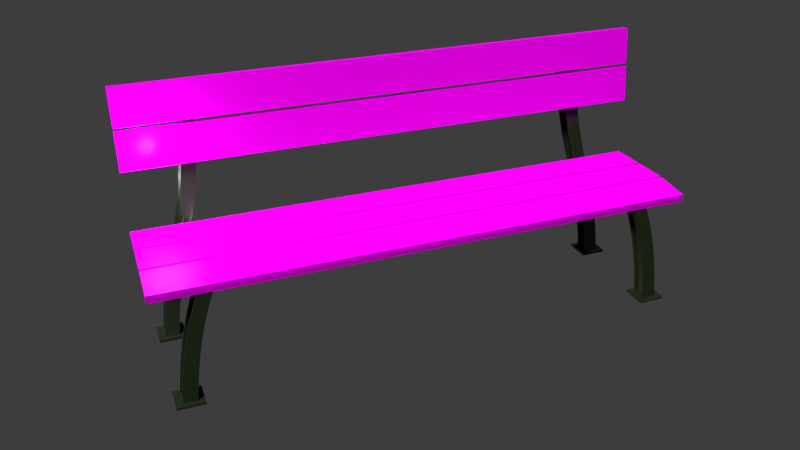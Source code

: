 # Source: Banc.blend  (saved by Blender 2.71.0; exported with 4.5.12 LTS)
import bpy
from mathutils import Matrix  # noqa: F401  (used for matrix-valued properties, if any)

bpy.ops.wm.read_factory_settings(use_empty=True)
scene = bpy.context.scene
scene.name = 'Scene'

# ---- collections
col_collection_1 = bpy.data.collections.new('Collection 1'); scene.collection.children.link(col_collection_1)

# ---- images (referenced by path relative to the original .blend; pixels are not part of the script)
import os
ASSET_DIR = os.environ.get("B2B_ASSET_DIR", "")  # directory of the original .blend (textures are referenced by path, not embedded)
HERE = os.path.dirname(os.path.abspath(__file__))  # packed textures are extracted next to this script under _unpacked/

def load_image(name, relpath, width, height, colorspace="sRGB"):
    """Load a texture the original file referenced (path relative to the .blend, or extracted next to this script)."""
    p = next((c for c in (os.path.join(HERE, relpath), os.path.join(ASSET_DIR, relpath)) if relpath and os.path.exists(c)), "")
    if p:
        img = bpy.data.images.load(p, check_existing=True)
        img.name = name
    else:  # same state as the original file: an image datablock whose file is absent (Cycles renders it pink)
        img = bpy.data.images.new(name, width, height)
        img.source = "FILE"
        img.filepath = "//" + (relpath or name)
    img.colorspace_settings.name = colorspace
    return img
img_bois_spec_png = load_image('Bois_SPEC.png', 'Bois_SPEC.png', 1024, 1024, 'sRGB')
img_bois_nrm_png_001 = load_image('Bois_NRM.png.001', 'Bois_NRM.png', 1024, 1024, 'sRGB')
img_bois_color_png_001 = load_image('Bois_COLOR.png.001', 'Bois_COLOR.png', 1024, 1024, 'sRGB')
img_metalpeint_nrm_jpg_001 = load_image('metalpeint_NRM.jpg.001', 'metalpeint_NRM.jpg', 1024, 1024, 'sRGB')

# ---- materials (node trees are filled in below, after node groups)
mat_lattebois = bpy.data.materials.new('LatteBois')
mat_lattebois.alpha_threshold = 0.0
mat_lattebois.roughness = 0.5
mat_lattebois.line_color = (0.0, 0.0, 0.0, 1.0)
mat_metalvert = bpy.data.materials.new('MetalVert')
mat_metalvert.alpha_threshold = 0.0
mat_metalvert.roughness = 0.5
mat_metalvert.line_color = (0.0, 0.0, 0.0, 1.0)

# ---- node groups
ng_sh_advanceddiffuse = bpy.data.node_groups.new('SH_AdvancedDiffuse', 'ShaderNodeTree')
_s = ng_sh_advanceddiffuse.interface.new_socket(name='Diffuse', in_out='OUTPUT', socket_type='NodeSocketShader')
_s = ng_sh_advanceddiffuse.interface.new_socket(name='Color', in_out='INPUT', socket_type='NodeSocketColor')
_s.default_value = (1.0, 1.0, 1.0, 1.0)
_s = ng_sh_advanceddiffuse.interface.new_socket(name='Roughness', in_out='INPUT', socket_type='NodeSocketFloat')
_s.subtype = 'FACTOR'
_s.min_value = 0.0
_s.max_value = 1.0
_s = ng_sh_advanceddiffuse.interface.new_socket(name='GlossyColor', in_out='INPUT', socket_type='NodeSocketColor')
_s.default_value = (0.8, 0.8, 0.8, 1.0)
_s = ng_sh_advanceddiffuse.interface.new_socket(name='Glossyness', in_out='INPUT', socket_type='NodeSocketFloat')
_s.default_value = 0.5
_s.min_value = 0.0
_s.max_value = 1.0
_s = ng_sh_advanceddiffuse.interface.new_socket(name='GlossyRoughness', in_out='INPUT', socket_type='NodeSocketFloat')
_s.subtype = 'FACTOR'
_s.default_value = 0.2
_s.min_value = 0.0
_s.max_value = 1.0
_s = ng_sh_advanceddiffuse.interface.new_socket(name='FresnelBlend', in_out='INPUT', socket_type='NodeSocketFloat')
_s.default_value = 0.33
_s.min_value = 0.0
_s.max_value = 1.0
_s = ng_sh_advanceddiffuse.interface.new_socket(name='Normal', in_out='INPUT', socket_type='NodeSocketVector')
_s.min_value = -1.0
_s.max_value = 1.0
_s.hide_value = True
_N = ng_sh_advanceddiffuse.nodes; _L = ng_sh_advanceddiffuse.links
n0 = _N.new('NodeGroupOutput'); n0.name = 'Group Output'; n0.location = (479, 0)
n1 = _N.new('ShaderNodeMixShader'); n1.name = 'Mix Shader'; n1.location = (167, 12)
n2 = _N.new('ShaderNodeMath'); n2.name = 'Math'; n2.location = (-20, 185)
n2.operation = 'MULTIPLY'
n3 = _N.new('ShaderNodeLayerWeight'); n3.name = 'Layer Weight'; n3.location = (-256, 161)
n4 = _N.new('ShaderNodeBsdfDiffuse'); n4.name = 'Diffuse BSDF'; n4.location = (-251, 0)
n5 = _N.new('NodeGroupInput'); n5.name = 'Group Input'; n5.location = (-613, -2)
n6 = _N.new('ShaderNodeBsdfAnisotropic'); n6.name = 'Glossy BSDF'; n6.location = (-251, -118)
n6.distribution = 'GGX'
n7 = _N.new('ShaderNodeMath'); n7.name = 'Math.001'; n7.location = (0, 0)
n7.operation = 'POWER'
_L.new(n6.outputs[0], n1.inputs[2])
_L.new(n2.outputs[0], n1.inputs[0])
_L.new(n4.outputs[0], n1.inputs[1])
_L.new(n5.outputs[0], n4.inputs[0])
_L.new(n5.outputs[1], n4.inputs[1])
_L.new(n5.outputs[2], n6.inputs[0])
_L.new(n1.outputs[0], n0.inputs[0])
_L.new(n3.outputs[0], n2.inputs[0])
_L.new(n5.outputs[5], n3.inputs[0])
_L.new(n5.outputs[3], n2.inputs[1])
_L.new(n5.outputs[6], n6.inputs[4])
_L.new(n5.outputs[4], n7.inputs[0])
_L.new(n7.outputs[0], n6.inputs[1])
n0.is_active_output = True

# ---- material node trees
mat_lattebois.use_nodes = True; mat_lattebois.node_tree.nodes.clear()
_N = mat_lattebois.node_tree.nodes; _L = mat_lattebois.node_tree.links
n0 = _N.new('ShaderNodeOutputMaterial'); n0.name = 'Material Output'; n0.location = (321, 290)
n1 = _N.new('ShaderNodeTexImage'); n1.name = 'Image Texture.002'; n1.location = (-118, 415)
n1.width = 140
n1.image = img_bois_spec_png
n2 = _N.new('ShaderNodeTexImage'); n2.name = 'Image Texture.001'; n2.location = (-331, 217)
n2.width = 140
n2.image = img_bois_nrm_png_001
n3 = _N.new('ShaderNodeMapping'); n3.name = 'Mapping.003'; n3.location = (-672, 586)
n3.vector_type = 'VECTOR'
n3.inputs[2].default_value = (0.0, -0.0, 1.571)
n3.inputs[3].default_value = (2.0, 2.0, 1.0)
n4 = _N.new('ShaderNodeUVMap'); n4.name = 'UV Map'; n4.location = (-967, 411)
n4.uv_map = 'UVMap'
n5 = _N.new('ShaderNodeNormalMap'); n5.name = 'Normal Map.002'; n5.location = (-51, 144)
n5.uv_map = 'UVMap'
n5.inputs[0].default_value = 0.1
n6 = _N.new('ShaderNodeTexImage'); n6.name = 'Image Texture'; n6.location = (-210, 766)
n6.width = 140
n6.image = img_bois_color_png_001
n7 = _N.new('ShaderNodeRGBCurve'); n7.name = 'RGB Curves'; n7.location = (-10, 837)
_c = n7.mapping.curves[0]
while len(_c.points) > 2: _c.points.remove(_c.points[-1])
_c.points[0].location = (0.0, 0.0); _c.points[0].handle_type = 'AUTO'
_c.points[1].location = (0.86818, 0.4125); _c.points[1].handle_type = 'AUTO'
_p = _c.points.new(1.0, 1.0); _p.handle_type = 'AUTO'
_c = n7.mapping.curves[2]
while len(_c.points) > 2: _c.points.remove(_c.points[-1])
_c.points[0].location = (0.0, 0.0); _c.points[0].handle_type = 'AUTO'
_c.points[1].location = (0.26818, 0.55625); _c.points[1].handle_type = 'AUTO'
_p = _c.points.new(0.56818, 0.775); _p.handle_type = 'AUTO'
_p = _c.points.new(0.63636, 0.9375); _p.handle_type = 'AUTO'
_p = _c.points.new(1.0, 1.0); _p.handle_type = 'AUTO'
_c = n7.mapping.curves[3]
while len(_c.points) > 2: _c.points.remove(_c.points[-1])
_c.points[0].location = (0.0, 0.0); _c.points[0].handle_type = 'AUTO'
_c.points[1].location = (0.74545, 0.2125); _c.points[1].handle_type = 'AUTO'
_p = _c.points.new(1.0, 1.0); _p.handle_type = 'AUTO'
n7.mapping.update()
n8 = _N.new('ShaderNodeMath'); n8.name = 'Math'; n8.location = (75, 470)
n8.operation = 'MULTIPLY'
n8.inputs[1].default_value = 0.3
n9 = _N.new('ShaderNodeGroup'); n9.name = 'Group'; n9.location = (281, 724)
n9.node_tree = ng_sh_advanceddiffuse
n9.inputs[1].default_value = 0.0
n9.inputs[2].default_value = (0.8, 0.8, 0.8, 1.0)
n9.inputs[4].default_value = 0.1
n9.inputs[5].default_value = 0.33
n9.inputs[6].default_value = (0.0, 0.0, 0.0)
n10 = _N.new('ShaderNodeDisplacement'); n10.name = 'Displacement'; n10.location = (0, 0)
n10.inputs[1].default_value = 0.0
n10.inputs[2].default_value = 0.1
_L.new(n4.outputs[0], n3.inputs[0])
_L.new(n3.outputs[0], n6.inputs[0])
_L.new(n3.outputs[0], n2.inputs[0])
_L.new(n3.outputs[0], n1.inputs[0])
_L.new(n2.outputs[0], n5.inputs[1])
_L.new(n9.outputs[0], n0.inputs[0])
_L.new(n6.outputs[0], n7.inputs[1])
_L.new(n7.outputs[0], n9.inputs[0])
_L.new(n1.outputs[0], n8.inputs[0])
_L.new(n8.outputs[0], n9.inputs[3])
_L.new(n5.outputs[0], n10.inputs[0])
_L.new(n10.outputs[0], n0.inputs[2])
n0.is_active_output = True
mat_metalvert.use_nodes = True; mat_metalvert.node_tree.nodes.clear()
_N = mat_metalvert.node_tree.nodes; _L = mat_metalvert.node_tree.links
n0 = _N.new('ShaderNodeEmission'); n0.name = 'Emission'; n0.location = (32, 71)
n0.inputs[0].default_value = (0.8, 0.8, 0.8, 1.0)
n1 = _N.new('ShaderNodeOutputMaterial'); n1.name = 'Material Output'; n1.location = (300, 300)
n2 = _N.new('ShaderNodeBsdfDiffuse'); n2.name = 'Diffuse BSDF'; n2.location = (-287, 53)
n3 = _N.new('ShaderNodeMapping'); n3.name = 'Mapping.001'; n3.location = (-888, 251)
n3.vector_type = 'VECTOR'
n3.inputs[2].default_value = (0.0, -0.0, 0.01745)
n3.inputs[3].default_value = (7.0, 7.0, 1.0)
n4 = _N.new('ShaderNodeTexImage'); n4.name = 'Image Texture'; n4.location = (-517, 258)
n4.width = 140
n4.image = img_metalpeint_nrm_jpg_001
n5 = _N.new('ShaderNodeNormalMap'); n5.name = 'Normal Map'; n5.location = (-282, 262)
n5.uv_map = 'UVMap'
n6 = _N.new('ShaderNodeUVMap'); n6.name = 'UV Map'; n6.location = (-1103, 162)
n6.uv_map = 'UVMap'
n7 = _N.new('ShaderNodeGroup'); n7.name = 'Group'; n7.location = (106, 413)
n7.node_tree = ng_sh_advanceddiffuse
n7.inputs[0].default_value = (0.0136, 0.02365, 0.008534, 1.0)
n7.inputs[1].default_value = 1.0
n7.inputs[2].default_value = (0.8, 0.8, 0.8, 1.0)
n7.inputs[3].default_value = 2.0
n7.inputs[4].default_value = 0.02
n7.inputs[5].default_value = 0.33
_L.new(n4.outputs[0], n5.inputs[1])
_L.new(n5.outputs[0], n7.inputs[6])
_L.new(n3.outputs[0], n4.inputs[0])
_L.new(n4.outputs[0], n2.inputs[0])
_L.new(n6.outputs[0], n3.inputs[0])
_L.new(n7.outputs[0], n1.inputs[0])
n1.is_active_output = True

# ---- world
world_world = bpy.data.worlds.new('World'); scene.world = world_world
world_world.color = (0.04696, 0.04696, 0.04696)
world_world.use_sun_shadow = False
world_world.sun_shadow_jitter_overblur = 0.0
world_world.cycles.sampling_method = 'MANUAL'
world_world.cycles.sample_map_resolution = 256

# ---- cameras
cam_camera = bpy.data.cameras.new('Camera')
cam_camera.clip_end = 100.0
cam_camera.lens = 35.0
cam_camera.sensor_width = 32.0
cam_camera.sensor_height = 18.0
cam_camera.ortho_scale = 7.314
cam_camera.dof.focus_distance = 0.0

# ---- lights
light_point = bpy.data.lights.new('Point', 'POINT')
light_point.transmission_factor = 0.0
light_point.shadow_buffer_clip_start = 0.5
light_point.shadow_soft_size = 0.1
light_point.shadow_maximum_resolution = 0.006
light_point.use_absolute_resolution = True
light_point.cycles.use_multiple_importance_sampling = False
light_sun = bpy.data.lights.new('Sun', 'SUN')
light_sun.color = (0.8, 0.8, 0.8)
light_sun.transmission_factor = 0.0
light_sun.angle = 0.1993
light_sun.energy = 4.3
light_sun.shadow_buffer_clip_start = 0.5
light_sun.shadow_soft_size = 0.1
light_sun.shadow_cascade_max_distance = 1000.0
light_sun.cycles.use_multiple_importance_sampling = False

# ---- meshes
me_cube_002 = bpy.data.meshes.new('Cube.002')
me_cube_002.from_pydata([(-1.0, -0.4772, -0.1462), (-1.0, -0.4886, -0.2851), (-1.0, -0.4473, -0.1487), (-1.0, -0.4587, -0.2876), (-0.9612, -0.4886, -0.2851), (-0.9612, -0.4473, -0.1487), (-0.9612, -0.4587, -0.2876), (-0.9612, -0.4772, -0.1462), (1.0, -0.4772, -0.1462), (1.0, -0.4886, -0.2851), (1.0, -0.4473, -0.1487), (1.0, -0.4587, -0.2876), (0.0, -0.4587, -0.2876), (0.0, -0.4886, -0.2851), (0.0, -0.4473, -0.1487), (0.0, -0.4772, -0.1462), (0.9612, -0.4886, -0.2851), (0.9612, -0.4473, -0.1487), (0.9612, -0.4587, -0.2876), (0.9612, -0.4772, -0.1462), (-1.0, -0.4903, -0.2911), (-1.0, -0.5192, -0.4274), (-1.0, -0.461, -0.2973), (-1.0, -0.4899, -0.4336), (-0.9612, -0.5192, -0.4274), (-0.9612, -0.461, -0.2973), (-0.9612, -0.4899, -0.4336), (-0.9612, -0.4903, -0.2911), (1.0, -0.4903, -0.2911), (1.0, -0.5192, -0.4274), (1.0, -0.461, -0.2973), (1.0, -0.4899, -0.4336), (0.0, -0.4899, -0.4336), (0.0, -0.5192, -0.4274), (0.0, -0.461, -0.2973), (0.0, -0.4903, -0.2911), (0.9612, -0.5192, -0.4274), (0.9612, -0.461, -0.2973), (0.9612, -0.4899, -0.4336), (0.9612, -0.4903, -0.2911), (-1.0, -0.06, -0.015), (-1.0, 0.07933, -0.015), (-1.0, -0.06, 0.015), (-1.0, 0.07933, 0.015), (-0.9612, 0.07933, -0.015), (-0.9612, -0.06, 0.015), (-0.9612, 0.07933, 0.015), (-0.9612, -0.06, -0.015), (1.0, -0.06, -0.015), (1.0, 0.07933, -0.015), (1.0, -0.06, 0.015), (1.0, 0.07933, 0.015), (0.0, 0.07933, 0.015), (0.0, 0.07933, -0.015), (0.0, -0.06, 0.015), (0.0, -0.06, -0.015), (0.9612, 0.07933, -0.015), (0.9612, -0.06, 0.015), (0.9612, 0.07933, 0.015), (0.9612, -0.06, -0.015), (-1.0, -0.2115, -0.02017), (-1.0, -0.07216, -0.01727), (-1.0, -0.2121, 0.00982), (-1.0, -0.07278, 0.01272), (-0.9612, -0.07216, -0.01727), (-0.9612, -0.2121, 0.00982), (-0.9612, -0.07278, 0.01272), (-0.9612, -0.2115, -0.02017), (1.0, -0.2115, -0.02017), (1.0, -0.07216, -0.01727), (1.0, -0.2121, 0.00982), (1.0, -0.07278, 0.01272), (0.0, -0.07278, 0.01272), (0.0, -0.07216, -0.01727), (0.0, -0.2121, 0.00982), (0.0, -0.2115, -0.02017), (0.9612, -0.07216, -0.01727), (0.9612, -0.2121, 0.00982), (0.9612, -0.07278, 0.01272), (0.9612, -0.2115, -0.02017), (-1.0, -0.4649, 0.003011), (-1.0, -0.4763, -0.1358), (-1.0, -0.435, 0.0005489), (-1.0, -0.4464, -0.1383), (-0.9612, -0.4763, -0.1358), (-0.9612, -0.435, 0.0005489), (-0.9612, -0.4464, -0.1383), (-0.9612, -0.4649, 0.003011), (1.0, -0.4649, 0.003011), (1.0, -0.4763, -0.1358), (1.0, -0.435, 0.0005489), (1.0, -0.4464, -0.1383), (0.0, -0.4464, -0.1383), (0.0, -0.4763, -0.1358), (0.0, -0.435, 0.0005489), (0.0, -0.4649, 0.003011), (0.9612, -0.4763, -0.1358), (0.9612, -0.435, 0.0005489), (0.9612, -0.4464, -0.1383), (0.9612, -0.4649, 0.003011)], [], [(2, 3, 1, 0), (5, 2, 0, 7), (5, 6, 3, 2), (6, 12, 13, 4), (7, 4, 13, 15), (14, 5, 7, 15), (14, 12, 6, 5), (3, 6, 4, 1), (0, 1, 4, 7), (10, 8, 9, 11), (17, 19, 8, 10), (17, 10, 11, 18), (18, 16, 13, 12), (19, 15, 13, 16), (14, 15, 19, 17), (14, 17, 18, 12), (11, 9, 16, 18), (8, 19, 16, 9), (22, 23, 21, 20), (25, 22, 20, 27), (25, 26, 23, 22), (26, 32, 33, 24), (27, 24, 33, 35), (34, 25, 27, 35), (34, 32, 26, 25), (23, 26, 24, 21), (20, 21, 24, 27), (30, 28, 29, 31), (37, 39, 28, 30), (37, 30, 31, 38), (38, 36, 33, 32), (39, 35, 33, 36), (34, 35, 39, 37), (34, 37, 38, 32), (31, 29, 36, 38), (28, 39, 36, 29), (42, 43, 41, 40), (45, 42, 40, 47), (45, 46, 43, 42), (46, 52, 53, 44), (47, 44, 53, 55), (54, 45, 47, 55), (54, 52, 46, 45), (43, 46, 44, 41), (40, 41, 44, 47), (50, 48, 49, 51), (57, 59, 48, 50), (57, 50, 51, 58), (58, 56, 53, 52), (59, 55, 53, 56), (54, 55, 59, 57), (54, 57, 58, 52), (51, 49, 56, 58), (48, 59, 56, 49), (62, 63, 61, 60), (65, 62, 60, 67), (65, 66, 63, 62), (66, 72, 73, 64), (67, 64, 73, 75), (74, 65, 67, 75), (74, 72, 66, 65), (63, 66, 64, 61), (60, 61, 64, 67), (70, 68, 69, 71), (77, 79, 68, 70), (77, 70, 71, 78), (78, 76, 73, 72), (79, 75, 73, 76), (74, 75, 79, 77), (74, 77, 78, 72), (71, 69, 76, 78), (68, 79, 76, 69), (82, 83, 81, 80), (85, 82, 80, 87), (85, 86, 83, 82), (86, 92, 93, 84), (87, 84, 93, 95), (94, 85, 87, 95), (94, 92, 86, 85), (83, 86, 84, 81), (80, 81, 84, 87), (90, 88, 89, 91), (97, 99, 88, 90), (97, 90, 91, 98), (98, 96, 93, 92), (99, 95, 93, 96), (94, 95, 99, 97), (94, 97, 98, 92), (91, 89, 96, 98), (88, 99, 96, 89)])
_uv = me_cube_002.uv_layers.new(name='UVMap')
_uv.uv.foreach_set('vector', [1.0, 0.209, 1.0, 0.2787, 0.9825, 0.2787, 0.9825, 0.209, 0.8783, 0.9806, 0.8783, 1.0, 0.8608, 1.0, 0.8608, 0.9806, 0.3244, 0.01942, 0.2433, 0.01942, 0.2433, 0.0, 0.3244, 0.0, 0.8434, 0.9806, 0.8434, 0.5, 0.8608, 0.5, 0.8608, 0.9806, 0.08111, 0.9806, 1.908e-07, 0.9806, 1.041e-07, 0.5, 0.08111, 0.5, 0.8783, 0.5, 0.8783, 0.9806, 0.8608, 0.9806, 0.8608, 0.5, 0.3244, 0.5, 0.2433, 0.5, 0.2433, 0.01942, 0.3244, 0.01942, 0.8434, 1.0, 0.8434, 0.9806, 0.8608, 0.9806, 0.8608, 1.0, 0.08111, 1.0, 2.082e-07, 1.0, 1.908e-07, 0.9806, 0.08111, 0.9806, 0.9825, 0.2787, 1.0, 0.2787, 1.0, 0.3483, 0.9825, 0.3483, 0.8783, 0.01942, 0.8608, 0.01942, 0.8608, 0.0, 0.8783, 0.0, 0.3244, 0.9806, 0.3244, 1.0, 0.2433, 1.0, 0.2433, 0.9806, 0.8434, 0.01942, 0.8608, 0.01942, 0.8608, 0.5, 0.8434, 0.5, 0.08111, 0.01942, 0.08111, 0.5, 1.041e-07, 0.5, 1.735e-08, 0.01942, 0.8783, 0.5, 0.8608, 0.5, 0.8608, 0.01942, 0.8783, 0.01942, 0.3244, 0.5, 0.3244, 0.9806, 0.2433, 0.9806, 0.2433, 0.5, 0.8434, 0.0, 0.8608, 0.0, 0.8608, 0.01942, 0.8434, 0.01942, 0.08111, 0.0, 0.08111, 0.01942, 1.735e-08, 0.01942, 0.0, 0.0, 1.0, 0.06966, 1.0, 0.1393, 0.9825, 0.1393, 0.9825, 0.06966, 0.9652, 0.9806, 0.9652, 1.0, 0.9479, 1.0, 0.9479, 0.9806, 0.6478, 0.9806, 0.7281, 0.9806, 0.7281, 1.0, 0.6478, 1.0, 0.9652, 0.9806, 0.9652, 0.5, 0.9825, 0.5, 0.9825, 0.9806, 0.8085, 0.9806, 0.7281, 0.9806, 0.7281, 0.5, 0.8085, 0.5, 0.9652, 0.5, 0.9652, 0.9806, 0.9479, 0.9806, 0.9479, 0.5, 0.6478, 0.5, 0.7281, 0.5, 0.7281, 0.9806, 0.6478, 0.9806, 0.9652, 1.0, 0.9652, 0.9806, 0.9825, 0.9806, 0.9825, 1.0, 0.8085, 1.0, 0.7281, 1.0, 0.7281, 0.9806, 0.8085, 0.9806, 1.0, 0.06966, 0.9825, 0.06966, 0.9825, 0.0, 1.0, 0.0, 0.9652, 0.01942, 0.9479, 0.01942, 0.9479, 0.0, 0.9652, 0.0, 0.6478, 0.01942, 0.6478, 5.96e-08, 0.7281, 0.0, 0.7281, 0.01942, 0.9652, 0.01942, 0.9825, 0.01942, 0.9825, 0.5, 0.9652, 0.5, 0.8085, 0.01942, 0.8085, 0.5, 0.7281, 0.5, 0.7281, 0.01942, 0.9652, 0.5, 0.9479, 0.5, 0.9479, 0.01942, 0.9652, 0.01942, 0.6478, 0.5, 0.6478, 0.01942, 0.7281, 0.01942, 0.7281, 0.5, 0.9652, 0.0, 0.9825, 0.0, 0.9825, 0.01942, 0.9652, 0.01942, 0.8085, 0.0, 0.8085, 0.01942, 0.7281, 0.01942, 0.7281, 0.0, 0.9825, 0.4876, 0.9825, 0.418, 1.0, 0.418, 1.0, 0.4876, 0.8957, 0.9806, 0.8957, 1.0, 0.8783, 1.0, 0.8783, 0.9806, 0.3244, 0.9806, 0.4053, 0.9806, 0.4053, 1.0, 0.3244, 1.0, 0.8957, 0.9806, 0.8957, 0.5, 0.9132, 0.5, 0.9132, 0.9806, 0.4862, 0.9806, 0.4053, 0.9806, 0.4053, 0.5, 0.4862, 0.5, 0.8957, 0.5, 0.8957, 0.9806, 0.8783, 0.9806, 0.8783, 0.5, 0.3244, 0.5, 0.4053, 0.5, 0.4053, 0.9806, 0.3244, 0.9806, 0.8957, 1.0, 0.8957, 0.9806, 0.9132, 0.9806, 0.9132, 1.0, 0.4862, 1.0, 0.4053, 1.0, 0.4053, 0.9806, 0.4862, 0.9806, 0.9825, 0.4876, 1.0, 0.4876, 1.0, 0.5573, 0.9825, 0.5573, 0.8957, 0.01942, 0.8783, 0.01942, 0.8783, 0.0, 0.8957, 0.0, 0.3244, 0.01942, 0.3244, 0.0, 0.4053, 0.0, 0.4053, 0.01942, 0.8957, 0.01942, 0.9132, 0.01942, 0.9132, 0.5, 0.8957, 0.5, 0.4862, 0.01942, 0.4862, 0.5, 0.4053, 0.5, 0.4053, 0.01942, 0.8957, 0.5, 0.8783, 0.5, 0.8783, 0.01942, 0.8957, 0.01942, 0.3244, 0.5, 0.3244, 0.01942, 0.4053, 0.01942, 0.4053, 0.5, 0.8957, 0.0, 0.9132, 0.0, 0.9132, 0.01942, 0.8957, 0.01942, 0.4862, 0.0, 0.4862, 0.01942, 0.4053, 0.01942, 0.4053, 0.0, 1.0, 0.627, 1.0, 0.6966, 0.9825, 0.6966, 0.9825, 0.627, 0.9305, 0.9806, 0.9305, 1.0, 0.9132, 1.0, 0.9132, 0.9806, 0.567, 0.9806, 0.6478, 0.9806, 0.6478, 1.0, 0.567, 1.0, 0.9305, 0.9806, 0.9305, 0.5, 0.9479, 0.5, 0.9479, 0.9806, 0.567, 0.9806, 0.4862, 0.9806, 0.4862, 0.5, 0.567, 0.5, 0.9305, 0.5, 0.9305, 0.9806, 0.9132, 0.9806, 0.9132, 0.5, 0.567, 0.5, 0.6478, 0.5, 0.6478, 0.9806, 0.567, 0.9806, 0.9305, 1.0, 0.9305, 0.9806, 0.9479, 0.9806, 0.9479, 1.0, 0.567, 1.0, 0.4862, 1.0, 0.4862, 0.9806, 0.567, 0.9806, 0.9825, 0.5573, 1.0, 0.5573, 1.0, 0.627, 0.9825, 0.627, 0.9305, 0.01942, 0.9132, 0.01942, 0.9132, 0.0, 0.9305, 0.0, 0.567, 0.01942, 0.567, 0.0, 0.6478, 0.0, 0.6478, 0.01942, 0.9305, 0.01942, 0.9479, 0.01942, 0.9479, 0.5, 0.9305, 0.5, 0.567, 0.01942, 0.567, 0.5, 0.4862, 0.5, 0.4862, 0.01942, 0.9305, 0.5, 0.9132, 0.5, 0.9132, 0.01942, 0.9305, 0.01942, 0.567, 0.5, 0.567, 0.01942, 0.6478, 0.01942, 0.6478, 0.5, 0.9305, 0.0, 0.9479, 0.0, 0.9479, 0.01942, 0.9305, 0.01942, 0.567, 0.0, 0.567, 0.01942, 0.4862, 0.01942, 0.4862, 0.0, 0.9825, 0.209, 0.9825, 0.1393, 1.0, 0.1393, 1.0, 0.209, 0.8434, 0.9806, 0.8434, 1.0, 0.8259, 1.0, 0.8259, 0.9806, 0.1622, 0.9806, 0.2433, 0.9806, 0.2433, 1.0, 0.1622, 1.0, 0.8085, 0.9806, 0.8085, 0.5, 0.8259, 0.5, 0.8259, 0.9806, 0.1622, 0.9806, 0.08111, 0.9806, 0.08111, 0.5, 0.1622, 0.5, 0.8434, 0.5, 0.8434, 0.9806, 0.8259, 0.9806, 0.8259, 0.5, 0.1622, 0.5, 0.2433, 0.5, 0.2433, 0.9806, 0.1622, 0.9806, 0.8085, 1.0, 0.8085, 0.9806, 0.8259, 0.9806, 0.8259, 1.0, 0.1622, 1.0, 0.08111, 1.0, 0.08111, 0.9806, 0.1622, 0.9806, 1.0, 0.418, 0.9825, 0.418, 0.9825, 0.3483, 1.0, 0.3483, 0.8434, 0.01942, 0.8259, 0.01942, 0.8259, 0.0, 0.8434, 0.0, 0.1622, 0.01942, 0.1622, 0.0, 0.2433, 0.0, 0.2433, 0.01942, 0.8085, 0.01942, 0.8259, 0.01942, 0.8259, 0.5, 0.8085, 0.5, 0.1622, 0.01942, 0.1622, 0.5, 0.08111, 0.5, 0.08111, 0.01942, 0.8434, 0.5, 0.8259, 0.5, 0.8259, 0.01942, 0.8434, 0.01942, 0.1622, 0.5, 0.1622, 0.01942, 0.2433, 0.01942, 0.2433, 0.5, 0.8085, 0.0, 0.8259, 0.0, 0.8259, 0.01942, 0.8085, 0.01942, 0.1622, 0.0, 0.1622, 0.01942, 0.08111, 0.01942, 0.08111, 0.0])
me_cube_002.materials.append(mat_lattebois)
me_cube_002.use_remesh_preserve_volume = False
me_cube_002.use_remesh_preserve_attributes = False
me_cube_002.use_mirror_vertex_groups = False
me_cube_002.update()
me_cube_001 = bpy.data.meshes.new('Cube.001')
me_cube_001.from_pydata([(0.8593, -0.05, -0.005), (0.8593, 0.05, -0.005), (0.9593, 0.05, -0.005), (0.9593, -0.05, -0.005), (0.8593, -0.05, 0.005), (0.8593, 0.05, 0.005), (0.9593, 0.05, 0.005), (0.9593, -0.05, 0.005), (0.8593, 0.03178, 0.005), (0.8593, 0.03178, -0.005), (0.9593, 0.03178, 0.005), (0.9593, 0.03178, -0.005), (0.8593, 0.02595, -0.005), (0.9593, 0.02595, 0.005), (0.8593, 0.02595, 0.005), (0.9593, 0.02595, -0.005), (0.8593, -0.02648, -0.005), (0.9593, -0.02648, 0.005), (0.8593, -0.02648, 0.005), (0.9593, -0.02648, -0.005), (0.8593, -0.03262, -0.005), (0.9593, -0.03262, 0.005), (0.8593, -0.03262, 0.005), (0.9593, -0.03262, -0.005), (0.9339, 0.05, 0.005), (0.9339, 0.05, -0.005), (0.9339, -0.05, 0.005), (0.9339, -0.05, -0.005), (0.9339, 0.03178, -0.005), (0.9339, 0.03178, 0.005), (0.9339, 0.02595, -0.005), (0.9339, 0.02595, 0.005), (0.9339, -0.02648, -0.005), (0.9339, -0.02648, 0.005), (0.9339, -0.03262, -0.005), (0.9339, -0.03262, 0.005), (0.8813, 0.05, -0.005), (0.8813, -0.05, 0.005), (0.8813, 0.03178, 0.005), (0.8813, 0.02595, 0.005), (0.8813, -0.02648, 0.005), (0.8813, -0.03262, 0.005), (0.8813, 0.05, 0.005), (0.8813, -0.05, -0.005), (0.8813, 0.03178, -0.005), (0.8813, 0.02595, -0.005), (0.8813, -0.02648, -0.005), (0.8813, -0.03262, -0.005), (0.9138, 0.05, -0.005), (0.9138, -0.05, 0.005), (0.9138, 0.03178, 0.005), (0.9138, 0.02595, 0.005), (0.9138, -0.02648, 0.005), (0.9138, -0.03262, 0.005), (0.9138, 0.05, 0.005), (0.9138, -0.05, -0.005), (0.9138, 0.03178, -0.005), (0.9138, 0.02595, -0.005), (0.9138, -0.02648, -0.005), (0.9138, -0.03262, -0.005), (0.9025, 0.05, -0.005), (0.9025, -0.05, 0.005), (0.9025, 0.03178, 0.005), (0.9025, 0.02595, 0.005), (0.9025, -0.02648, 0.005), (0.9025, -0.03262, 0.005), (0.9025, 0.05, 0.005), (0.9025, -0.05, -0.005), (0.9025, 0.03178, -0.005), (0.9025, 0.02595, -0.005), (0.9025, -0.02648, -0.005), (0.9025, -0.03262, -0.005), (0.9232, 0.03178, 0.1156), (0.9232, 0.02595, 0.1156), (0.9232, -0.02648, 0.1156), (0.9232, -0.03262, 0.1156), (0.8706, 0.03178, 0.1156), (0.8706, 0.02595, 0.1156), (0.8706, -0.02648, 0.1156), (0.8706, -0.03262, 0.1156), (0.9031, 0.03178, 0.1156), (0.9031, 0.02595, 0.1156), (0.9031, -0.02648, 0.1156), (0.9031, -0.03262, 0.1156), (0.8918, 0.03178, 0.1156), (0.8918, 0.02595, 0.1156), (0.8918, -0.02648, 0.1156), (0.8918, -0.03262, 0.1156), (0.8429, 0.03154, 0.4105), (0.8429, 0.02576, 0.4112), (0.8429, -0.02629, 0.4175), (0.8429, -0.03238, 0.4182), (0.7904, 0.03154, 0.4105), (0.7904, 0.02576, 0.4112), (0.7904, -0.02629, 0.4175), (0.7904, -0.03238, 0.4183), (0.8229, 0.03154, 0.4105), (0.8229, 0.02576, 0.4112), (0.8229, -0.02629, 0.4175), (0.8229, -0.03238, 0.4182), (0.8115, 0.03154, 0.411), (0.8115, 0.02576, 0.4117), (0.8115, -0.02629, 0.418), (0.8115, -0.03238, 0.4188), (0.8592, -0.02648, 0.2728), (0.8906, -0.02648, 0.2728), (0.8906, 0.02595, 0.2728), (0.8706, 0.02595, 0.2728), (0.8906, -0.03262, 0.2728), (0.8706, -0.03262, 0.2728), (0.8381, -0.02648, 0.2728), (0.8592, 0.03178, 0.2728), (0.8381, 0.03178, 0.2728), (0.8381, 0.02595, 0.2728), (0.8706, -0.02648, 0.2728), (0.8706, 0.03178, 0.2728), (0.8906, 0.03178, 0.2728), (0.8381, -0.03262, 0.2728), (0.8592, -0.03262, 0.2728), (0.8592, 0.02595, 0.2728), (0.8583, -0.02648, 0.3688), (0.8583, 0.02595, 0.3688), (0.8583, -0.03262, 0.3688), (0.8058, -0.02648, 0.3688), (0.8058, 0.03178, 0.3688), (0.8058, 0.02595, 0.3688), (0.8383, -0.02648, 0.3688), (0.8269, -0.03262, 0.3688), (0.8269, 0.02595, 0.3688), (0.8269, -0.02648, 0.3688), (0.8383, 0.02595, 0.3688), (0.8383, -0.03262, 0.3688), (0.8269, 0.03178, 0.3688), (0.8383, 0.03178, 0.3688), (0.8583, 0.03178, 0.3688), (0.8058, -0.03262, 0.3688), (0.8229, -0.1158, 0.43), (0.8115, -0.1158, 0.43), (0.8269, -0.1158, 0.3793), (0.8383, -0.1158, 0.3793), (0.8229, -0.2978, 0.43), (0.8115, -0.2978, 0.43), (0.8269, -0.2978, 0.3793), (0.8383, -0.2978, 0.3793), (0.8229, -0.3982, 0.43), (0.8115, -0.3982, 0.43), (0.8269, -0.3982, 0.3793), (0.8383, -0.3982, 0.3793), (0.8593, -0.48, -0.005), (0.8593, -0.38, -0.005), (0.9593, -0.38, -0.005), (0.9593, -0.48, -0.005), (0.8593, -0.48, 0.005), (0.8593, -0.38, 0.005), (0.9593, -0.38, 0.005), (0.9593, -0.48, 0.005), (0.8593, -0.3982, 0.005), (0.8593, -0.3982, -0.005), (0.9593, -0.3982, 0.005), (0.9593, -0.3982, -0.005), (0.8593, -0.404, -0.005), (0.9593, -0.404, 0.005), (0.8593, -0.404, 0.005), (0.9593, -0.404, -0.005), (0.8593, -0.4565, -0.005), (0.9593, -0.4565, 0.005), (0.8593, -0.4565, 0.005), (0.9593, -0.4565, -0.005), (0.8593, -0.4626, -0.005), (0.9593, -0.4626, 0.005), (0.8593, -0.4626, 0.005), (0.9593, -0.4626, -0.005), (0.9339, -0.38, 0.005), (0.9339, -0.38, -0.005), (0.9339, -0.48, 0.005), (0.9339, -0.48, -0.005), (0.9339, -0.3982, -0.005), (0.9339, -0.3982, 0.005), (0.9339, -0.404, -0.005), (0.9339, -0.404, 0.005), (0.9339, -0.4565, -0.005), (0.9339, -0.4565, 0.005), (0.9339, -0.4626, -0.005), (0.9339, -0.4626, 0.005), (0.8813, -0.38, -0.005), (0.8813, -0.48, 0.005), (0.8813, -0.3982, 0.005), (0.8813, -0.404, 0.005), (0.8813, -0.4565, 0.005), (0.8813, -0.4626, 0.005), (0.8813, -0.38, 0.005), (0.8813, -0.48, -0.005), (0.8813, -0.3982, -0.005), (0.8813, -0.404, -0.005), (0.8813, -0.4565, -0.005), (0.8813, -0.4626, -0.005), (0.9138, -0.38, -0.005), (0.9138, -0.48, 0.005), (0.9138, -0.3982, 0.005), (0.9138, -0.404, 0.005), (0.9138, -0.4565, 0.005), (0.9138, -0.4626, 0.005), (0.9138, -0.38, 0.005), (0.9138, -0.48, -0.005), (0.9138, -0.3982, -0.005), (0.9138, -0.404, -0.005), (0.9138, -0.4565, -0.005), (0.9138, -0.4626, -0.005), (0.9025, -0.38, -0.005), (0.9025, -0.48, 0.005), (0.9025, -0.3982, 0.005), (0.9025, -0.404, 0.005), (0.9025, -0.4565, 0.005), (0.9025, -0.4626, 0.005), (0.9025, -0.38, 0.005), (0.9025, -0.48, -0.005), (0.9025, -0.3982, -0.005), (0.9025, -0.404, -0.005), (0.9025, -0.4565, -0.005), (0.9025, -0.4626, -0.005), (0.9232, -0.3982, 0.1156), (0.9232, -0.404, 0.1156), (0.9232, -0.4565, 0.1156), (0.9232, -0.4626, 0.1156), (0.8706, -0.3982, 0.1156), (0.8706, -0.404, 0.1156), (0.8706, -0.4565, 0.1156), (0.8706, -0.4626, 0.1156), (0.9031, -0.3982, 0.1156), (0.9031, -0.404, 0.1156), (0.9031, -0.4565, 0.1156), (0.9031, -0.4626, 0.1156), (0.8918, -0.3982, 0.1156), (0.8918, -0.404, 0.1156), (0.8918, -0.4565, 0.1156), (0.8918, -0.4626, 0.1156), (0.8429, -0.3982, 0.43), (0.8429, -0.404, 0.43), (0.8429, -0.4565, 0.43), (0.8429, -0.4626, 0.43), (0.7904, -0.3982, 0.43), (0.7904, -0.404, 0.43), (0.7904, -0.4565, 0.43), (0.7904, -0.4626, 0.43), (0.8125, -0.4133, 0.5418), (0.8229, -0.404, 0.43), (0.8229, -0.4565, 0.43), (0.8229, -0.4626, 0.43), (0.8125, -0.4075, 0.5418), (0.8115, -0.404, 0.43), (0.8115, -0.4565, 0.43), (0.8115, -0.4626, 0.43), (0.8592, -0.4565, 0.2728), (0.8906, -0.4565, 0.2728), (0.8906, -0.404, 0.2728), (0.8706, -0.404, 0.2728), (0.8906, -0.4626, 0.2728), (0.8706, -0.4626, 0.2728), (0.8381, -0.4565, 0.2728), (0.8592, -0.3982, 0.2728), (0.8381, -0.3982, 0.2728), (0.8381, -0.404, 0.2728), (0.8706, -0.4565, 0.2728), (0.8706, -0.3982, 0.2728), (0.8906, -0.3982, 0.2728), (0.8381, -0.4626, 0.2728), (0.8592, -0.4626, 0.2728), (0.8592, -0.404, 0.2728), (0.8583, -0.4565, 0.3793), (0.8583, -0.404, 0.3793), (0.8583, -0.4626, 0.3793), (0.8058, -0.4565, 0.3793), (0.8058, -0.3982, 0.3793), (0.8058, -0.404, 0.3793), (0.8383, -0.4565, 0.3793), (0.8269, -0.4626, 0.3793), (0.8269, -0.404, 0.3793), (0.8269, -0.4565, 0.3793), (0.8383, -0.404, 0.3793), (0.8383, -0.4626, 0.3793), (0.7925, -0.4075, 0.5418), (0.7811, -0.4075, 0.5418), (0.8583, -0.3982, 0.3793), (0.8058, -0.4626, 0.3793), (0.8125, -0.4658, 0.5418), (0.8125, -0.4719, 0.5418), (0.76, -0.4075, 0.5418), (0.76, -0.4133, 0.5418), (0.76, -0.4658, 0.5418), (0.76, -0.4719, 0.5418), (0.7925, -0.4133, 0.5418), (0.7925, -0.4658, 0.5418), (0.7925, -0.4719, 0.5418), (0.7811, -0.4133, 0.5418), (0.7811, -0.4658, 0.5418), (0.7811, -0.4719, 0.5418), (0.794, -0.4273, 0.6692), (0.794, -0.4215, 0.6692), (0.774, -0.4215, 0.6692), (0.7626, -0.4215, 0.6692), (0.794, -0.4797, 0.6692), (0.794, -0.4859, 0.6692), (0.7415, -0.4215, 0.6692), (0.7415, -0.4273, 0.6692), (0.7415, -0.4797, 0.6692), (0.7415, -0.4859, 0.6692), (0.774, -0.4273, 0.6692), (0.774, -0.4797, 0.6692), (0.774, -0.4859, 0.6692), (0.7626, -0.4273, 0.6692), (0.7626, -0.4797, 0.6692), (0.7626, -0.4859, 0.6692), (0.7809, -0.4433, 0.8006), (0.7809, -0.4375, 0.8006), (0.7609, -0.4375, 0.8006), (0.7495, -0.4375, 0.8006), (0.7809, -0.4958, 0.8006), (0.7809, -0.5019, 0.8006), (0.7284, -0.4375, 0.8006), (0.7284, -0.4433, 0.8006), (0.7284, -0.4958, 0.8006), (0.7284, -0.5019, 0.8006), (0.7609, -0.4433, 0.8006), (0.7609, -0.4958, 0.8006), (0.7609, -0.5019, 0.8006), (0.7495, -0.4433, 0.8006), (0.7495, -0.4958, 0.8006), (0.7495, -0.5019, 0.8006), (0.7809, -0.4578, 0.9501), (0.7809, -0.452, 0.9501), (0.7609, -0.452, 0.9501), (0.7495, -0.452, 0.9501), (0.7809, -0.5102, 0.9501), (0.7809, -0.5164, 0.9501), (0.7284, -0.452, 0.9501), (0.7284, -0.4578, 0.9501), (0.7284, -0.5102, 0.9501), (0.7284, -0.5164, 0.9501), (0.7609, -0.4578, 0.9501), (0.7609, -0.5102, 0.9501), (0.7609, -0.5164, 0.9501), (0.7495, -0.4578, 0.9501), (0.7495, -0.5102, 0.9501), (0.7495, -0.5164, 0.9501), (0.7036, -0.3982, 0.429), (0.7036, -0.404, 0.429), (0.7036, -0.4565, 0.429), (0.7036, -0.4626, 0.429), (0.7045, -0.4565, 0.3759), (0.7045, -0.3982, 0.3759), (0.7045, -0.404, 0.3759), (0.7045, -0.4626, 0.3759), (0.495, -0.3982, 0.4273), (0.495, -0.404, 0.4273), (0.495, -0.4565, 0.4273), (0.495, -0.4626, 0.4273), (0.496, -0.4565, 0.3743), (0.496, -0.3982, 0.3743), (0.496, -0.404, 0.3743), (0.496, -0.4626, 0.3743), (0.2319, -0.3982, 0.4227), (0.2319, -0.404, 0.4227), (0.2319, -0.4565, 0.4227), (0.2319, -0.4626, 0.4227), (0.2328, -0.4565, 0.3697), (0.2328, -0.3982, 0.3697), (0.2328, -0.404, 0.3697), (0.2328, -0.4626, 0.3697), (0.0, -0.3982, 0.4203), (0.0, -0.404, 0.4203), (0.0, -0.4565, 0.4203), (0.0, -0.4626, 0.4203), (0.0, -0.4565, 0.3672), (0.0, -0.3982, 0.3672), (0.0, -0.404, 0.3672), (0.0, -0.4626, 0.3672)], [], [(8, 5, 1, 9), (24, 6, 2, 25), (21, 7, 3, 23), (37, 4, 0, 43), (28, 25, 2, 11), (38, 42, 5, 8), (14, 8, 9, 12), (6, 10, 11, 2), (30, 28, 11, 15), (39, 38, 8, 14), (10, 13, 15, 11), (18, 14, 12, 16), (32, 30, 15, 19), (40, 39, 14, 18), (13, 17, 19, 15), (22, 18, 16, 20), (34, 32, 19, 23), (41, 40, 18, 22), (17, 21, 23, 19), (4, 22, 20, 0), (27, 34, 23, 3), (37, 41, 22, 4), (54, 24, 25, 48), (7, 26, 27, 3), (56, 48, 25, 28), (10, 6, 24, 29), (57, 56, 28, 30), (13, 10, 29, 31), (58, 57, 30, 32), (17, 13, 31, 33), (59, 58, 32, 34), (21, 17, 33, 35), (55, 59, 34, 27), (7, 21, 35, 26), (61, 37, 43, 67), (62, 66, 42, 38), (38, 39, 77, 76), (64, 63, 39, 40), (51, 31, 73, 81), (61, 65, 41, 37), (5, 42, 36, 1), (9, 1, 36, 44), (12, 9, 44, 45), (16, 12, 45, 46), (20, 16, 46, 47), (0, 20, 47, 43), (66, 54, 48, 60), (68, 60, 48, 56), (69, 68, 56, 57), (70, 69, 57, 58), (71, 70, 58, 59), (67, 71, 59, 55), (26, 49, 55, 27), (29, 24, 54, 50), (39, 63, 85, 77), (33, 31, 51, 52), (40, 41, 79, 78), (26, 35, 53, 49), (49, 61, 67, 55), (50, 54, 66, 62), (53, 35, 75, 83), (41, 65, 87, 79), (65, 53, 83, 87), (49, 53, 65, 61), (42, 66, 60, 36), (44, 36, 60, 68), (45, 44, 68, 69), (46, 45, 69, 70), (47, 46, 70, 71), (43, 47, 71, 67), (120, 126, 98, 90), (124, 125, 93, 92), (132, 124, 92, 100), (129, 123, 94, 102), (122, 120, 90, 91), (130, 121, 89, 97), (131, 122, 91, 99), (52, 51, 81, 82), (35, 33, 74, 75), (63, 64, 86, 85), (64, 40, 78, 86), (50, 62, 84, 80), (31, 29, 72, 73), (33, 52, 82, 74), (62, 38, 76, 84), (29, 50, 80, 72), (101, 100, 92, 93), (103, 102, 94, 95), (89, 88, 96, 97), (91, 90, 98, 99), (97, 96, 100, 101), (98, 97, 101, 102), (99, 98, 102, 103), (133, 132, 100, 96), (134, 133, 96, 88), (126, 130, 97, 98), (121, 134, 88, 89), (135, 127, 103, 95), (125, 128, 101, 93), (128, 129, 102, 101), (123, 135, 95, 94), (127, 131, 139, 138), (74, 82, 114, 105), (76, 77, 113, 112), (84, 76, 112, 111), (86, 78, 110, 104), (75, 74, 105, 108), (81, 73, 106, 107), (83, 75, 108, 109), (80, 84, 111, 115), (72, 80, 115, 116), (82, 81, 107, 114), (73, 72, 116, 106), (79, 87, 118, 117), (77, 85, 119, 113), (85, 86, 104, 119), (78, 79, 117, 110), (87, 83, 109, 118), (105, 114, 126, 120), (112, 113, 125, 124), (111, 112, 124, 132), (104, 110, 123, 129), (108, 105, 120, 122), (107, 106, 121, 130), (109, 108, 122, 131), (115, 111, 132, 133), (116, 115, 133, 134), (114, 107, 130, 126), (106, 116, 134, 121), (117, 118, 127, 135), (113, 119, 128, 125), (119, 104, 129, 128), (110, 117, 135, 123), (118, 109, 131, 127), (138, 139, 143, 142), (131, 99, 136, 139), (103, 127, 138, 137), (99, 103, 137, 136), (142, 143, 147, 146), (139, 136, 140, 143), (137, 138, 142, 141), (136, 137, 141, 140), (146, 147, 144, 145), (143, 140, 144, 147), (141, 142, 146, 145), (140, 141, 145, 144), (156, 153, 149, 157), (172, 154, 150, 173), (169, 155, 151, 171), (185, 152, 148, 191), (176, 173, 150, 159), (186, 190, 153, 156), (162, 156, 157, 160), (154, 158, 159, 150), (178, 176, 159, 163), (187, 186, 156, 162), (158, 161, 163, 159), (166, 162, 160, 164), (180, 178, 163, 167), (188, 187, 162, 166), (161, 165, 167, 163), (170, 166, 164, 168), (182, 180, 167, 171), (189, 188, 166, 170), (165, 169, 171, 167), (152, 170, 168, 148), (175, 182, 171, 151), (185, 189, 170, 152), (202, 172, 173, 196), (155, 174, 175, 151), (204, 196, 173, 176), (158, 154, 172, 177), (205, 204, 176, 178), (161, 158, 177, 179), (206, 205, 178, 180), (165, 161, 179, 181), (207, 206, 180, 182), (169, 165, 181, 183), (203, 207, 182, 175), (155, 169, 183, 174), (209, 185, 191, 215), (210, 214, 190, 186), (186, 187, 225, 224), (212, 211, 187, 188), (199, 179, 221, 229), (209, 213, 189, 185), (153, 190, 184, 149), (157, 149, 184, 192), (160, 157, 192, 193), (164, 160, 193, 194), (168, 164, 194, 195), (148, 168, 195, 191), (214, 202, 196, 208), (216, 208, 196, 204), (217, 216, 204, 205), (218, 217, 205, 206), (219, 218, 206, 207), (215, 219, 207, 203), (174, 197, 203, 175), (177, 172, 202, 198), (187, 211, 233, 225), (181, 179, 199, 200), (188, 189, 227, 226), (174, 183, 201, 197), (197, 209, 215, 203), (198, 202, 214, 210), (201, 183, 223, 231), (189, 213, 235, 227), (213, 201, 231, 235), (197, 201, 213, 209), (190, 214, 208, 184), (192, 184, 208, 216), (193, 192, 216, 217), (194, 193, 217, 218), (195, 194, 218, 219), (191, 195, 219, 215), (268, 274, 246, 238), (272, 273, 350, 349), (282, 147, 144, 236), (277, 271, 242, 250), (270, 268, 238, 239), (278, 269, 237, 245), (279, 270, 239, 247), (200, 199, 229, 230), (183, 181, 222, 223), (211, 212, 234, 233), (212, 188, 226, 234), (198, 210, 232, 228), (179, 177, 220, 221), (181, 200, 230, 222), (210, 186, 224, 232), (177, 198, 228, 220), (264, 263, 147, 282), (251, 247, 292, 295), (242, 243, 289, 288), (144, 145, 281, 280), (249, 250, 294, 293), (241, 249, 293, 287), (243, 251, 295, 289), (281, 286, 302, 299), (274, 278, 245, 246), (269, 282, 236, 237), (283, 275, 251, 243), (273, 276, 249, 241), (276, 277, 250, 249), (271, 283, 351, 348), (275, 279, 247, 251), (222, 230, 262, 253), (224, 225, 261, 260), (232, 224, 260, 259), (234, 226, 258, 252), (223, 222, 253, 256), (229, 221, 254, 255), (231, 223, 256, 257), (228, 232, 259, 263), (220, 228, 263, 264), (230, 229, 255, 262), (221, 220, 264, 254), (227, 235, 266, 265), (225, 233, 267, 261), (233, 234, 252, 267), (226, 227, 265, 258), (235, 231, 257, 266), (253, 262, 274, 268), (260, 261, 273, 272), (287, 293, 309, 303), (252, 258, 271, 277), (256, 253, 268, 270), (255, 254, 269, 278), (257, 256, 270, 279), (263, 259, 146, 147), (259, 260, 272, 146), (262, 255, 278, 274), (254, 264, 282, 269), (265, 266, 275, 283), (261, 267, 276, 273), (267, 252, 277, 276), (258, 265, 283, 271), (266, 257, 279, 275), (237, 236, 248, 244), (290, 244, 296, 306), (146, 272, 240, 145), (289, 295, 311, 305), (280, 281, 299, 298), (295, 292, 308, 311), (292, 285, 301, 308), (247, 239, 285, 292), (245, 237, 244, 290), (239, 238, 284, 285), (250, 242, 288, 294), (145, 240, 286, 281), (236, 144, 280, 248), (240, 241, 287, 286), (238, 246, 291, 284), (246, 245, 290, 291), (304, 305, 321, 320), (306, 296, 312, 322), (296, 297, 313, 312), (309, 310, 326, 325), (298, 299, 315, 314), (299, 302, 318, 315), (303, 309, 325, 319), (244, 248, 297, 296), (284, 291, 307, 300), (293, 294, 310, 309), (286, 287, 303, 302), (285, 284, 300, 301), (291, 290, 306, 307), (288, 289, 305, 304), (294, 288, 304, 310), (248, 280, 298, 297), (318, 319, 335, 334), (317, 316, 332, 333), (327, 324, 340, 343), (324, 317, 333, 340), (316, 323, 339, 332), (313, 314, 330, 329), (326, 320, 336, 342), (307, 306, 322, 323), (310, 304, 320, 326), (297, 298, 314, 313), (300, 307, 323, 316), (308, 301, 317, 324), (311, 308, 324, 327), (301, 300, 316, 317), (302, 303, 319, 318), (305, 311, 327, 321), (333, 332, 339, 340), (338, 330, 331, 341), (343, 342, 336, 337), (341, 331, 334, 335), (339, 338, 341, 342), (340, 339, 342, 343), (328, 329, 330, 338), (321, 327, 343, 337), (319, 325, 341, 335), (315, 318, 334, 331), (314, 315, 331, 330), (325, 326, 342, 341), (312, 313, 329, 328), (322, 312, 328, 338), (320, 321, 337, 336), (323, 322, 338, 339), (349, 350, 358, 357), (348, 351, 359, 356), (283, 243, 347, 351), (273, 241, 345, 350), (240, 272, 349, 344), (242, 271, 348, 346), (243, 242, 346, 347), (241, 240, 344, 345), (357, 358, 366, 365), (356, 359, 367, 364), (351, 347, 355, 359), (350, 345, 353, 358), (344, 349, 357, 352), (346, 348, 356, 354), (347, 346, 354, 355), (345, 344, 352, 353), (365, 366, 374, 373), (364, 367, 375, 372), (359, 355, 363, 367), (358, 353, 361, 366), (352, 357, 365, 360), (354, 356, 364, 362), (355, 354, 362, 363), (353, 352, 360, 361), (373, 374, 369, 368), (372, 375, 371, 370), (367, 363, 371, 375), (366, 361, 369, 374), (360, 365, 373, 368), (362, 364, 372, 370), (363, 362, 370, 371), (361, 360, 368, 369)])
_k = {(0, 4): 1.0, (5, 8): 1.0, (1, 5): 1.0, (0, 20): 1.0, (6, 24): 1.0, (2, 6): 1.0, (1, 36): 1.0, (7, 21): 1.0, (3, 7): 1.0, (2, 11): 1.0, (4, 37): 1.0, (3, 27): 1.0, (4, 22): 1.0, (1, 9): 1.0, (6, 10): 1.0, (3, 23): 1.0, (9, 12): 1.0, (10, 13): 1.0, (8, 14): 1.0, (11, 15): 1.0, (12, 16): 1.0, (13, 17): 1.0, (14, 18): 1.0, (15, 19): 1.0, (16, 20): 1.0, (17, 21): 1.0, (18, 22): 1.0, (19, 23): 1.0, (5, 42): 1.0, (2, 25): 1.0, (7, 26): 1.0, (0, 43): 1.0, (29, 31): 1.0, (33, 35): 1.0, (25, 48): 1.0, (26, 49): 1.0, (29, 50): 1.0, (31, 51): 1.0, (33, 52): 1.0, (35, 53): 1.0, (24, 54): 1.0, (27, 55): 1.0, (38, 39): 1.0, (40, 41): 1.0, (36, 60): 1.0, (37, 61): 1.0, (38, 62): 1.0, (39, 63): 1.0, (40, 64): 1.0, (41, 65): 1.0, (42, 66): 1.0, (43, 67): 1.0, (39, 77): 1.0, (51, 52): 1.0, (40, 78): 1.0, (48, 60): 1.0, (49, 61): 1.0, (50, 62): 1.0, (35, 75): 1.0, (41, 79): 1.0, (53, 65): 1.0, (54, 66): 1.0, (55, 67): 1.0, (63, 64): 1.0, (86, 104): 1.0, (90, 120): 1.0, (89, 121): 1.0, (81, 107): 1.0, (91, 122): 1.0, (63, 85): 1.0, (51, 81): 1.0, (31, 73): 1.0, (38, 76): 1.0, (52, 82): 1.0, (33, 74): 1.0, (64, 86): 1.0, (29, 72): 1.0, (88, 89): 1.0, (90, 91): 1.0, (88, 96): 1.0, (89, 97): 1.0, (90, 98): 1.0, (91, 99): 1.0, (92, 93): 1.0, (94, 95): 1.0, (92, 100): 1.0, (93, 101): 1.0, (94, 102): 1.0, (95, 103): 1.0, (97, 98): 1.0, (96, 100): 1.0, (101, 102): 1.0, (94, 123): 1.0, (92, 124): 1.0, (93, 125): 1.0, (98, 126): 1.0, (72, 116): 1.0, (79, 117): 1.0, (103, 127): 1.0, (101, 128): 1.0, (102, 129): 1.0, (74, 105): 1.0, (73, 106): 1.0, (97, 130): 1.0, (75, 108): 1.0, (99, 131): 1.0, (78, 110): 1.0, (76, 112): 1.0, (77, 113): 1.0, (82, 114): 1.0, (88, 134): 1.0, (95, 135): 1.0, (85, 119): 1.0, (105, 120): 1.0, (106, 121): 1.0, (108, 122): 1.0, (110, 123): 1.0, (112, 124): 1.0, (113, 125): 1.0, (114, 126): 1.0, (119, 128): 1.0, (104, 129): 1.0, (107, 130): 1.0, (116, 134): 1.0, (117, 135): 1.0, (127, 131): 1.0, (127, 138): 1.0, (131, 139): 1.0, (99, 136): 1.0, (103, 137): 1.0, (138, 142): 1.0, (139, 143): 1.0, (136, 140): 1.0, (137, 141): 1.0, (144, 145): 1.0, (145, 146): 1.0, (144, 147): 1.0, (146, 147): 1.0, (142, 146): 1.0, (143, 147): 1.0, (140, 144): 1.0, (141, 145): 1.0, (148, 152): 1.0, (153, 156): 1.0, (149, 153): 1.0, (148, 168): 1.0, (154, 172): 1.0, (150, 154): 1.0, (149, 184): 1.0, (155, 169): 1.0, (151, 155): 1.0, (150, 159): 1.0, (152, 185): 1.0, (151, 175): 1.0, (152, 170): 1.0, (149, 157): 1.0, (154, 158): 1.0, (151, 171): 1.0, (157, 160): 1.0, (158, 161): 1.0, (156, 162): 1.0, (159, 163): 1.0, (160, 164): 1.0, (161, 165): 1.0, (162, 166): 1.0, (163, 167): 1.0, (164, 168): 1.0, (165, 169): 1.0, (166, 170): 1.0, (167, 171): 1.0, (153, 190): 1.0, (150, 173): 1.0, (155, 174): 1.0, (148, 191): 1.0, (177, 179): 1.0, (181, 183): 1.0, (173, 196): 1.0, (174, 197): 1.0, (177, 198): 1.0, (179, 199): 1.0, (181, 200): 1.0, (183, 201): 1.0, (172, 202): 1.0, (175, 203): 1.0, (186, 187): 1.0, (188, 189): 1.0, (184, 208): 1.0, (185, 209): 1.0, (186, 210): 1.0, (187, 211): 1.0, (188, 212): 1.0, (189, 213): 1.0, (190, 214): 1.0, (191, 215): 1.0, (187, 225): 1.0, (199, 200): 1.0, (188, 226): 1.0, (196, 208): 1.0, (197, 209): 1.0, (198, 210): 1.0, (183, 223): 1.0, (189, 227): 1.0, (201, 213): 1.0, (202, 214): 1.0, (203, 215): 1.0, (211, 212): 1.0, (234, 252): 1.0, (238, 268): 1.0, (237, 269): 1.0, (229, 255): 1.0, (239, 270): 1.0, (211, 233): 1.0, (199, 229): 1.0, (179, 221): 1.0, (186, 224): 1.0, (200, 230): 1.0, (181, 222): 1.0, (212, 234): 1.0, (177, 220): 1.0, (240, 241): 1.0, (242, 243): 1.0, (249, 293): 1.0, (241, 287): 1.0, (243, 289): 1.0, (236, 248): 1.0, (246, 274): 1.0, (220, 264): 1.0, (227, 265): 1.0, (249, 276): 1.0, (250, 277): 1.0, (222, 253): 1.0, (221, 254): 1.0, (245, 278): 1.0, (223, 256): 1.0, (226, 258): 1.0, (224, 260): 1.0, (225, 261): 1.0, (230, 262): 1.0, (236, 282): 1.0, (233, 267): 1.0, (253, 268): 1.0, (254, 269): 1.0, (256, 270): 1.0, (258, 271): 1.0, (260, 272): 1.0, (261, 273): 1.0, (262, 274): 1.0, (267, 276): 1.0, (252, 277): 1.0, (255, 278): 1.0, (264, 282): 1.0, (265, 283): 1.0, (272, 273): 1.0, (271, 283): 1.0, (237, 244): 1.0, (289, 305): 1.0, (285, 301): 1.0, (250, 294): 1.0, (242, 288): 1.0, (239, 285): 1.0, (245, 290): 1.0, (238, 284): 1.0, (240, 286): 1.0, (246, 291): 1.0, (310, 326): 1.0, (302, 318): 1.0, (309, 325): 1.0, (303, 319): 1.0, (290, 306): 1.0, (244, 296): 1.0, (287, 303): 1.0, (293, 309): 1.0, (286, 302): 1.0, (248, 297): 1.0, (284, 300): 1.0, (291, 307): 1.0, (294, 310): 1.0, (288, 304): 1.0, (323, 339): 1.0, (316, 332): 1.0, (313, 329): 1.0, (320, 336): 1.0, (326, 342): 1.0, (296, 312): 1.0, (297, 313): 1.0, (306, 322): 1.0, (304, 320): 1.0, (305, 321): 1.0, (307, 323): 1.0, (300, 316): 1.0, (301, 317): 1.0, (336, 337): 1.0, (334, 335): 1.0, (328, 338): 1.0, (332, 333): 1.0, (328, 329): 1.0, (333, 340): 1.0, (330, 331): 1.0, (332, 339): 1.0, (335, 341): 1.0, (336, 342): 1.0, (337, 343): 1.0, (338, 339): 1.0, (340, 343): 1.0, (341, 342): 1.0, (331, 334): 1.0, (329, 330): 1.0, (317, 333): 1.0, (318, 334): 1.0, (319, 335): 1.0, (321, 337): 1.0, (325, 341): 1.0, (312, 328): 1.0, (322, 338): 1.0, (271, 348): 1.0, (283, 351): 1.0, (272, 349): 1.0, (273, 350): 1.0, (243, 347): 1.0, (241, 345): 1.0, (240, 344): 1.0, (242, 346): 1.0, (348, 356): 1.0, (351, 359): 1.0, (349, 357): 1.0, (350, 358): 1.0, (347, 355): 1.0, (345, 353): 1.0, (344, 352): 1.0, (346, 354): 1.0, (356, 364): 1.0, (359, 367): 1.0, (357, 365): 1.0, (358, 366): 1.0, (355, 363): 1.0, (353, 361): 1.0, (352, 360): 1.0, (354, 362): 1.0, (364, 372): 1.0, (367, 375): 1.0, (365, 373): 1.0, (366, 374): 1.0, (363, 371): 1.0, (361, 369): 1.0, (360, 368): 1.0, (362, 370): 1.0}
me_cube_001.attributes.new('crease_edge', 'FLOAT', 'EDGE').data.foreach_set('value', [_k.get((min(e.vertices), max(e.vertices)), 0.0) for e in me_cube_001.edges])
_uv = me_cube_001.uv_layers.new(name='UVMap')
_uv.uv.foreach_set('vector', [0.8341, 0.7502, 0.8341, 0.7345, 0.8426, 0.7345, 0.8426, 0.7502, 0.8162, 0.7102, 0.8162, 0.6881, 0.8248, 0.6881, 0.8248, 0.7102, 0.8248, 0.8463, 0.8248, 0.8614, 0.8163, 0.8614, 0.8163, 0.8463, 0.5137, 0.8032, 0.5137, 0.8223, 0.5051, 0.8223, 0.5051, 0.8032, 0.6469, 0.7628, 0.6626, 0.7628, 0.6626, 0.7849, 0.6469, 0.7849, 0.792, 0.8423, 0.8076, 0.8423, 0.8076, 0.8614, 0.792, 0.8614, 0.8341, 0.7553, 0.8341, 0.7502, 0.8426, 0.7502, 0.8426, 0.7553, 0.8248, 0.7747, 0.8248, 0.7905, 0.8163, 0.7905, 0.8163, 0.7747, 0.6419, 0.7628, 0.6469, 0.7628, 0.6469, 0.7849, 0.6419, 0.7849, 0.787, 0.8423, 0.792, 0.8423, 0.792, 0.8614, 0.787, 0.8614, 0.8248, 0.7905, 0.8248, 0.7956, 0.8163, 0.7956, 0.8163, 0.7905, 0.8341, 0.8007, 0.8341, 0.7553, 0.8426, 0.7553, 0.8426, 0.8007, 0.5969, 0.7628, 0.6419, 0.7628, 0.6419, 0.7849, 0.5969, 0.7849, 0.7419, 0.8423, 0.787, 0.8423, 0.787, 0.8614, 0.7419, 0.8614, 0.8248, 0.7956, 0.8248, 0.841, 0.8163, 0.841, 0.8163, 0.7956, 0.8341, 0.806, 0.8341, 0.8007, 0.8426, 0.8007, 0.8426, 0.806, 0.5916, 0.7628, 0.5969, 0.7628, 0.5969, 0.7849, 0.5916, 0.7849, 0.7367, 0.8423, 0.7419, 0.8423, 0.7419, 0.8614, 0.7367, 0.8614, 0.8248, 0.841, 0.8248, 0.8463, 0.8163, 0.8463, 0.8163, 0.841, 0.8341, 0.8211, 0.8341, 0.806, 0.8426, 0.806, 0.8426, 0.8211, 0.5767, 0.7628, 0.5916, 0.7628, 0.5916, 0.7849, 0.5767, 0.7849, 0.7217, 0.8423, 0.7367, 0.8423, 0.7367, 0.8614, 0.7217, 0.8614, 0.8162, 0.7275, 0.8162, 0.7102, 0.8248, 0.7102, 0.8248, 0.7275, 0.8077, 0.824, 0.8077, 0.802, 0.8163, 0.802, 0.8163, 0.824, 0.6469, 0.7455, 0.6626, 0.7455, 0.6626, 0.7628, 0.6469, 0.7628, 0.792, 0.7747, 0.8076, 0.7747, 0.8076, 0.7968, 0.792, 0.7968, 0.6419, 0.7455, 0.6469, 0.7455, 0.6469, 0.7628, 0.6419, 0.7628, 0.787, 0.7747, 0.792, 0.7747, 0.792, 0.7968, 0.787, 0.7968, 0.5969, 0.7455, 0.6419, 0.7455, 0.6419, 0.7628, 0.5969, 0.7628, 0.7419, 0.7747, 0.787, 0.7747, 0.787, 0.7968, 0.7419, 0.7968, 0.5916, 0.7455, 0.5969, 0.7455, 0.5969, 0.7628, 0.5916, 0.7628, 0.7367, 0.7747, 0.7419, 0.7747, 0.7419, 0.7968, 0.7367, 0.7968, 0.5767, 0.7455, 0.5916, 0.7455, 0.5916, 0.7628, 0.5767, 0.7628, 0.7217, 0.7747, 0.7367, 0.7747, 0.7367, 0.7968, 0.7217, 0.7968, 0.5137, 0.7849, 0.5137, 0.8032, 0.5051, 0.8032, 0.5051, 0.7849, 0.792, 0.824, 0.8076, 0.824, 0.8076, 0.8423, 0.792, 0.8423, 0.99, 0.6339, 0.995, 0.6339, 0.995, 0.7301, 0.99, 0.7301, 0.7419, 0.824, 0.787, 0.824, 0.787, 0.8423, 0.7419, 0.8423, 0.9008, 0.3605, 0.884, 0.3643, 0.8722, 0.2688, 0.889, 0.265, 0.7217, 0.824, 0.7367, 0.824, 0.7367, 0.8423, 0.7217, 0.8423, 0.8162, 0.7747, 0.8162, 0.7557, 0.8248, 0.7557, 0.8248, 0.7747, 0.6469, 0.6982, 0.6626, 0.6982, 0.6626, 0.7173, 0.6469, 0.7173, 0.6419, 0.6982, 0.6469, 0.6982, 0.6469, 0.7173, 0.6419, 0.7173, 0.5969, 0.6982, 0.6419, 0.6982, 0.6419, 0.7173, 0.5969, 0.7173, 0.5916, 0.6982, 0.5969, 0.6982, 0.5969, 0.7173, 0.5916, 0.7173, 0.5767, 0.6982, 0.5916, 0.6982, 0.5916, 0.7173, 0.5767, 0.7173, 0.8162, 0.7374, 0.8162, 0.7275, 0.8248, 0.7275, 0.8248, 0.7374, 0.6469, 0.7356, 0.6626, 0.7356, 0.6626, 0.7455, 0.6469, 0.7455, 0.6419, 0.7356, 0.6469, 0.7356, 0.6469, 0.7455, 0.6419, 0.7455, 0.5969, 0.7356, 0.6419, 0.7356, 0.6419, 0.7455, 0.5969, 0.7455, 0.5916, 0.7356, 0.5969, 0.7356, 0.5969, 0.7455, 0.5916, 0.7455, 0.5767, 0.7356, 0.5916, 0.7356, 0.5916, 0.7455, 0.5767, 0.7455, 0.8077, 0.802, 0.8077, 0.7846, 0.8163, 0.7846, 0.8163, 0.802, 0.792, 0.7968, 0.8076, 0.7968, 0.8076, 0.8141, 0.792, 0.8141, 0.8573, 0.7304, 0.8396, 0.7345, 0.8278, 0.6389, 0.8456, 0.6349, 0.7419, 0.7968, 0.787, 0.7968, 0.787, 0.8141, 0.7419, 0.8141, 0.9898, 0.9997, 0.9846, 0.9997, 0.9845, 0.9036, 0.9898, 0.9036, 0.7217, 0.7968, 0.7367, 0.7968, 0.7367, 0.8141, 0.7217, 0.8141, 0.8077, 0.7846, 0.8077, 0.7747, 0.8163, 0.7747, 0.8163, 0.7846, 0.792, 0.8141, 0.8076, 0.8141, 0.8076, 0.824, 0.792, 0.824, 0.9492, 0.7364, 0.9324, 0.7401, 0.921, 0.6446, 0.9378, 0.6409, 0.9192, 0.7364, 0.9015, 0.7404, 0.8901, 0.6448, 0.9078, 0.6409, 0.9508, 0.3218, 0.9412, 0.3238, 0.9309, 0.2282, 0.9405, 0.2262, 0.7217, 0.8141, 0.7367, 0.8141, 0.7367, 0.824, 0.7217, 0.824, 0.8162, 0.7557, 0.8162, 0.7374, 0.8248, 0.7374, 0.8248, 0.7557, 0.6469, 0.7173, 0.6626, 0.7173, 0.6626, 0.7356, 0.6469, 0.7356, 0.6419, 0.7173, 0.6469, 0.7173, 0.6469, 0.7356, 0.6419, 0.7356, 0.5969, 0.7173, 0.6419, 0.7173, 0.6419, 0.7356, 0.5969, 0.7356, 0.5916, 0.7173, 0.5969, 0.7173, 0.5969, 0.7356, 0.5916, 0.7356, 0.5767, 0.7173, 0.5916, 0.7173, 0.5916, 0.7356, 0.5767, 0.7356, 0.9101, 0.3218, 0.9269, 0.3255, 0.9308, 0.3696, 0.914, 0.3659, 0.9898, 0.9554, 0.9948, 0.9554, 0.995, 0.9937, 0.99, 0.9931, 0.7571, 0.3277, 0.7748, 0.3318, 0.7799, 0.3699, 0.7621, 0.3663, 0.8667, 0.6917, 0.8844, 0.6957, 0.8883, 0.7397, 0.8705, 0.7362, 0.979, 0.9556, 0.9843, 0.9556, 0.9844, 0.9994, 0.9792, 1.0, 0.8958, 0.03873, 0.879, 0.04252, 0.884, 0.003791, 0.9008, 0.0, 0.9454, 0.4146, 0.9286, 0.4183, 0.9324, 0.3736, 0.9492, 0.3699, 0.8249, 0.0, 0.87, 3.886e-06, 0.8699, 0.09607, 0.8249, 0.09607, 0.9791, 0.6339, 0.9844, 0.6339, 0.9844, 0.73, 0.9791, 0.73, 0.8249, 0.3656, 0.7799, 0.3656, 0.7799, 0.2695, 0.8249, 0.2695, 0.8706, 0.3699, 0.8883, 0.3739, 0.8769, 0.4694, 0.8591, 0.4655, 0.7526, 0.003798, 0.7622, 0.005958, 0.7503, 0.1015, 0.7408, 0.0993, 0.9939, 0.36, 0.9889, 0.36, 0.9889, 0.264, 0.9939, 0.264, 0.914, 0.0, 0.9308, 0.003736, 0.9193, 0.09928, 0.9026, 0.09554, 0.7622, 0.005958, 0.7799, 0.009969, 0.7681, 0.1055, 0.7503, 0.1015, 0.7359, 0.0, 0.7526, 0.003798, 0.7408, 0.0993, 0.724, 0.0955, 0.5586, 0.7899, 0.5586, 0.7849, 0.5767, 0.7849, 0.5767, 0.7899, 0.5586, 0.8404, 0.5586, 0.8351, 0.5767, 0.8351, 0.5767, 0.8404, 0.5316, 0.7899, 0.5316, 0.7849, 0.5488, 0.7849, 0.5488, 0.7899, 0.5316, 0.8404, 0.5316, 0.8351, 0.5488, 0.8351, 0.5488, 0.8404, 0.5488, 0.7899, 0.5488, 0.7849, 0.5586, 0.7849, 0.5586, 0.7899, 0.5488, 0.8351, 0.5488, 0.7899, 0.5586, 0.7899, 0.5586, 0.8351, 0.5488, 0.8404, 0.5488, 0.8351, 0.5586, 0.8351, 0.5586, 0.8404, 0.7476, 0.3256, 0.7571, 0.3277, 0.7621, 0.3663, 0.7526, 0.3637, 0.7308, 0.3218, 0.7476, 0.3256, 0.7526, 0.3637, 0.7359, 0.3599, 0.8249, 0.3216, 0.87, 0.3217, 0.8698, 0.36, 0.8251, 0.3655, 0.9938, 0.03838, 0.9888, 0.03838, 0.989, 0.0006041, 0.9939, 0.0, 0.9155, 0.4146, 0.8977, 0.4186, 0.9014, 0.3734, 0.9192, 0.3699, 0.8524, 0.4087, 0.8347, 0.4127, 0.8395, 0.3735, 0.8573, 0.3699, 0.8249, 0.04417, 0.7799, 0.04418, 0.7801, 0.0, 0.8248, 0.005428, 0.9897, 0.6783, 0.9844, 0.6783, 0.9846, 0.6339, 0.9898, 0.6345, 0.9888, 0.3168, 0.979, 0.3168, 0.979, 0.2447, 0.9888, 0.2447, 0.9026, 0.09554, 0.9193, 0.09928, 0.9176, 0.2383, 0.9008, 0.2346, 0.99, 0.7301, 0.995, 0.7301, 0.9949, 0.8689, 0.9899, 0.8689, 0.7503, 0.1015, 0.7681, 0.1055, 0.7658, 0.2445, 0.7481, 0.2405, 0.8591, 0.4655, 0.8769, 0.4694, 0.8751, 0.6084, 0.8573, 0.6045, 0.9791, 0.73, 0.9844, 0.73, 0.9843, 0.869, 0.979, 0.869, 0.889, 0.265, 0.8722, 0.2688, 0.87, 0.1298, 0.8867, 0.126, 0.9378, 0.6409, 0.921, 0.6446, 0.9192, 0.5056, 0.936, 0.5018, 0.7408, 0.0993, 0.7503, 0.1015, 0.7481, 0.2405, 0.7385, 0.2383, 0.724, 0.0955, 0.7408, 0.0993, 0.7385, 0.2383, 0.7217, 0.2345, 0.8249, 0.09607, 0.8699, 0.09607, 0.8699, 0.235, 0.8249, 0.235, 0.9939, 0.264, 0.9889, 0.264, 0.9888, 0.125, 0.9938, 0.125, 0.9078, 0.6409, 0.8901, 0.6448, 0.8883, 0.5058, 0.9061, 0.5018, 0.8456, 0.6349, 0.8278, 0.6389, 0.8256, 0.4999, 0.8433, 0.4959, 0.8249, 0.2695, 0.7799, 0.2695, 0.7799, 0.1306, 0.8249, 0.1306, 0.9898, 0.9036, 0.9845, 0.9036, 0.9844, 0.7647, 0.9897, 0.7647, 0.9405, 0.2262, 0.9309, 0.2282, 0.9308, 0.08911, 0.9404, 0.08711, 0.9008, 0.2346, 0.9176, 0.2383, 0.9269, 0.3255, 0.9101, 0.3218, 0.9899, 0.8689, 0.9949, 0.8689, 0.9948, 0.9554, 0.9898, 0.9554, 0.7481, 0.2405, 0.7658, 0.2445, 0.7748, 0.3318, 0.7571, 0.3277, 0.8573, 0.6045, 0.8751, 0.6084, 0.8844, 0.6957, 0.8667, 0.6917, 0.979, 0.869, 0.9843, 0.869, 0.9843, 0.9556, 0.979, 0.9556, 0.8867, 0.126, 0.87, 0.1298, 0.879, 0.04252, 0.8958, 0.03873, 0.936, 0.5018, 0.9192, 0.5056, 0.9286, 0.4183, 0.9454, 0.4146, 0.7385, 0.2383, 0.7481, 0.2405, 0.7571, 0.3277, 0.7476, 0.3256, 0.7217, 0.2345, 0.7385, 0.2383, 0.7476, 0.3256, 0.7308, 0.3218, 0.8249, 0.235, 0.8699, 0.235, 0.87, 0.3217, 0.8249, 0.3216, 0.9938, 0.125, 0.9888, 0.125, 0.9888, 0.03838, 0.9938, 0.03838, 0.9061, 0.5018, 0.8883, 0.5058, 0.8977, 0.4186, 0.9155, 0.4146, 0.8433, 0.4959, 0.8256, 0.4999, 0.8347, 0.4127, 0.8524, 0.4087, 0.8249, 0.1306, 0.7799, 0.1306, 0.7799, 0.04418, 0.8249, 0.04417, 0.9897, 0.7647, 0.9844, 0.7647, 0.9844, 0.6783, 0.9897, 0.6783, 0.9404, 0.08711, 0.9308, 0.08911, 0.9412, 0.002007, 0.9508, 0.0, 0.9888, 0.2447, 0.979, 0.2447, 0.979, 0.08701, 0.9888, 0.08701, 0.7737, 0.6881, 0.7297, 0.6871, 0.7217, 0.6145, 0.7669, 0.6158, 0.7812, 0.371, 0.8256, 0.3699, 0.8187, 0.4422, 0.7737, 0.4435, 0.9888, 0.6339, 0.979, 0.6339, 0.979, 0.5615, 0.9888, 0.5615, 0.9888, 0.08701, 0.979, 0.08701, 0.979, 0.0, 0.9888, 5.681e-07, 0.7669, 0.6158, 0.7217, 0.6145, 0.7262, 0.4569, 0.7713, 0.4582, 0.7737, 0.4435, 0.8187, 0.4422, 0.8232, 0.5998, 0.7781, 0.6011, 0.9888, 0.5615, 0.979, 0.5615, 0.979, 0.4038, 0.9888, 0.4038, 0.5316, 0.8308, 0.5222, 0.8337, 0.5222, 0.7878, 0.5316, 0.7849, 0.7713, 0.4582, 0.7262, 0.4569, 0.7286, 0.3699, 0.7737, 0.3712, 0.7781, 0.6011, 0.8232, 0.5998, 0.8256, 0.6868, 0.7806, 0.6881, 0.9888, 0.4038, 0.979, 0.4038, 0.979, 0.3168, 0.9888, 0.3168, 0.8256, 0.7502, 0.8256, 0.7345, 0.8341, 0.7345, 0.8341, 0.7502, 0.8076, 0.7102, 0.8076, 0.6881, 0.8162, 0.6881, 0.8162, 0.7102, 0.8426, 0.7495, 0.8426, 0.7345, 0.8511, 0.7345, 0.8511, 0.7495, 0.5051, 0.8032, 0.5051, 0.8223, 0.4965, 0.8223, 0.4965, 0.8032, 0.554, 0.7628, 0.5697, 0.7628, 0.5697, 0.7849, 0.554, 0.7849, 0.792, 0.7557, 0.8076, 0.7557, 0.8076, 0.7747, 0.792, 0.7747, 0.8256, 0.7553, 0.8256, 0.7502, 0.8341, 0.7502, 0.8341, 0.7553, 0.8426, 0.8211, 0.8426, 0.8053, 0.8511, 0.8053, 0.8511, 0.8211, 0.549, 0.7628, 0.554, 0.7628, 0.554, 0.7849, 0.549, 0.7849, 0.787, 0.7557, 0.792, 0.7557, 0.792, 0.7747, 0.787, 0.7747, 0.8426, 0.8053, 0.8426, 0.8003, 0.8511, 0.8003, 0.8511, 0.8053, 0.8256, 0.8007, 0.8256, 0.7553, 0.8341, 0.7553, 0.8341, 0.8007, 0.504, 0.7628, 0.549, 0.7628, 0.549, 0.7849, 0.504, 0.7849, 0.7419, 0.7557, 0.787, 0.7557, 0.787, 0.7747, 0.7419, 0.7747, 0.8426, 0.8003, 0.8426, 0.7548, 0.8511, 0.7548, 0.8511, 0.8003, 0.8256, 0.806, 0.8256, 0.8007, 0.8341, 0.8007, 0.8341, 0.806, 0.4987, 0.7628, 0.504, 0.7628, 0.504, 0.7849, 0.4987, 0.7849, 0.7367, 0.7557, 0.7419, 0.7557, 0.7419, 0.7747, 0.7367, 0.7747, 0.8426, 0.7548, 0.8426, 0.7495, 0.8511, 0.7495, 0.8511, 0.7548, 0.8256, 0.8211, 0.8256, 0.806, 0.8341, 0.806, 0.8341, 0.8211, 0.4838, 0.7628, 0.4987, 0.7628, 0.4987, 0.7849, 0.4838, 0.7849, 0.7217, 0.7557, 0.7367, 0.7557, 0.7367, 0.7747, 0.7217, 0.7747, 0.8076, 0.7275, 0.8076, 0.7102, 0.8162, 0.7102, 0.8162, 0.7275, 0.5222, 0.7849, 0.5222, 0.8069, 0.5137, 0.8069, 0.5137, 0.7849, 0.554, 0.7455, 0.5697, 0.7455, 0.5697, 0.7628, 0.554, 0.7628, 0.792, 0.6881, 0.8076, 0.6881, 0.8076, 0.7102, 0.792, 0.7102, 0.549, 0.7455, 0.554, 0.7455, 0.554, 0.7628, 0.549, 0.7628, 0.787, 0.6881, 0.792, 0.6881, 0.792, 0.7102, 0.787, 0.7102, 0.504, 0.7455, 0.549, 0.7455, 0.549, 0.7628, 0.504, 0.7628, 0.7419, 0.6881, 0.787, 0.6881, 0.787, 0.7102, 0.7419, 0.7102, 0.4987, 0.7455, 0.504, 0.7455, 0.504, 0.7628, 0.4987, 0.7628, 0.7367, 0.6881, 0.7419, 0.6881, 0.7419, 0.7102, 0.7367, 0.7102, 0.4838, 0.7455, 0.4987, 0.7455, 0.4987, 0.7628, 0.4838, 0.7628, 0.7217, 0.6881, 0.7367, 0.6881, 0.7367, 0.7102, 0.7217, 0.7102, 0.5051, 0.7849, 0.5051, 0.8032, 0.4965, 0.8032, 0.4965, 0.7849, 0.792, 0.7374, 0.8076, 0.7374, 0.8076, 0.7557, 0.792, 0.7557, 1.0, 0.9643, 0.995, 0.9643, 0.995, 0.8682, 1.0, 0.8682, 0.7419, 0.7374, 0.787, 0.7374, 0.787, 0.7557, 0.7419, 0.7557, 0.46, 0.00291, 0.477, 0.0, 0.4838, 0.09599, 0.4669, 0.0989, 0.7217, 0.7374, 0.7367, 0.7374, 0.7367, 0.7557, 0.7217, 0.7557, 0.8076, 0.7747, 0.8076, 0.7557, 0.8162, 0.7557, 0.8162, 0.7747, 0.554, 0.6982, 0.5697, 0.6982, 0.5697, 0.7173, 0.554, 0.7173, 0.549, 0.6982, 0.554, 0.6982, 0.554, 0.7173, 0.549, 0.7173, 0.504, 0.6982, 0.549, 0.6982, 0.549, 0.7173, 0.504, 0.7173, 0.4987, 0.6982, 0.504, 0.6982, 0.504, 0.7173, 0.4987, 0.7173, 0.4838, 0.6982, 0.4987, 0.6982, 0.4987, 0.7173, 0.4838, 0.7173, 0.8076, 0.7374, 0.8076, 0.7275, 0.8162, 0.7275, 0.8162, 0.7374, 0.554, 0.7356, 0.5697, 0.7356, 0.5697, 0.7455, 0.554, 0.7455, 0.549, 0.7356, 0.554, 0.7356, 0.554, 0.7455, 0.549, 0.7455, 0.504, 0.7356, 0.549, 0.7356, 0.549, 0.7455, 0.504, 0.7455, 0.4987, 0.7356, 0.504, 0.7356, 0.504, 0.7455, 0.4987, 0.7455, 0.4838, 0.7356, 0.4987, 0.7356, 0.4987, 0.7455, 0.4838, 0.7455, 0.5222, 0.8069, 0.5222, 0.8243, 0.5137, 0.8243, 0.5137, 0.8069, 0.792, 0.7102, 0.8076, 0.7102, 0.8076, 0.7275, 0.792, 0.7275, 0.3607, 0.003074, 0.3786, 0.0, 0.3855, 0.09599, 0.3676, 0.09907, 0.7419, 0.7102, 0.787, 0.7102, 0.787, 0.7275, 0.7419, 0.7275, 0.9992, 0.3304, 0.9939, 0.3304, 0.9939, 0.2343, 0.9992, 0.2343, 0.7217, 0.7102, 0.7367, 0.7102, 0.7367, 0.7275, 0.7217, 0.7275, 0.5222, 0.8243, 0.5222, 0.8342, 0.5137, 0.8342, 0.5137, 0.8243, 0.792, 0.7275, 0.8076, 0.7275, 0.8076, 0.7374, 0.792, 0.7374, 0.1296, 0.00291, 0.1466, 0.0, 0.1534, 0.09599, 0.1365, 0.0989, 0.1021, 0.007639, 0.12, 0.004565, 0.1268, 0.1006, 0.1089, 0.1036, 0.12, 0.004565, 0.1296, 0.00291, 0.1365, 0.0989, 0.1268, 0.1006, 0.7217, 0.7275, 0.7367, 0.7275, 0.7367, 0.7374, 0.7217, 0.7374, 0.8076, 0.7557, 0.8076, 0.7374, 0.8162, 0.7374, 0.8162, 0.7557, 0.554, 0.7173, 0.5697, 0.7173, 0.5697, 0.7356, 0.554, 0.7356, 0.549, 0.7173, 0.554, 0.7173, 0.554, 0.7356, 0.549, 0.7356, 0.504, 0.7173, 0.549, 0.7173, 0.549, 0.7356, 0.504, 0.7356, 0.4987, 0.7173, 0.504, 0.7173, 0.504, 0.7356, 0.4987, 0.7356, 0.4838, 0.7173, 0.4987, 0.7173, 0.4987, 0.7356, 0.4838, 0.7356, 0.4177, 0.5028, 0.4008, 0.4999, 0.395, 0.4544, 0.412, 0.4573, 0.9614, 1.033e-07, 0.9664, 0.0, 0.9664, 0.08773, 0.9614, 0.08773, 0.0598, 0.5076, 0.04285, 0.5047, 0.03712, 0.4591, 0.05406, 0.462, 0.3184, 0.503, 0.3005, 0.4999, 0.2948, 0.4544, 0.3127, 0.4574, 0.6774, 0.5008, 0.6722, 0.5011, 0.6696, 0.4556, 0.6749, 0.4553, 0.45, 0.3335, 0.4669, 0.3306, 0.4612, 0.3761, 0.4442, 0.379, 0.1196, 0.3335, 0.1365, 0.3306, 0.1308, 0.3761, 0.1138, 0.379, 0.2193, 0.8309, 0.1744, 0.8334, 0.169, 0.7375, 0.214, 0.735, 0.6958, 0.8309, 0.6906, 0.8312, 0.6852, 0.7353, 0.6905, 0.735, 0.2402, 0.0, 0.2852, 0.002546, 0.2799, 0.09853, 0.2349, 0.09599, 0.3285, 0.8336, 0.3106, 0.8305, 0.3174, 0.7345, 0.3353, 0.7376, 0.05291, 0.8352, 0.04327, 0.8336, 0.05013, 0.7376, 0.05977, 0.7392, 0.7217, 0.8309, 0.7167, 0.8312, 0.7114, 0.7352, 0.7164, 0.735, 0.4278, 0.8334, 0.4108, 0.8305, 0.4177, 0.7345, 0.4346, 0.7374, 0.04327, 0.8336, 0.02537, 0.8305, 0.03223, 0.7345, 0.05013, 0.7376, 0.06985, 0.8381, 0.05291, 0.8352, 0.05977, 0.7392, 0.07672, 0.7421, 0.07182, 0.6032, 0.05488, 0.6003, 0.04285, 0.5047, 0.0598, 0.5076, 0.1042, 0.3807, 0.1138, 0.379, 0.1043, 0.4792, 0.09462, 0.4808, 0.9687, 0.0, 0.974, 0.000553, 0.9716, 0.1006, 0.9664, 0.1, 0.03712, 0.4591, 0.02748, 0.4574, 0.0179, 0.3573, 0.02754, 0.359, 0.2193, 0.3753, 0.2643, 0.3778, 0.2667, 0.4779, 0.2217, 0.4753, 0.3449, 0.3792, 0.3628, 0.3761, 0.3532, 0.4762, 0.3353, 0.4793, 0.0863, 0.3838, 0.1042, 0.3807, 0.09462, 0.4808, 0.07672, 0.4839, 0.0179, 0.3573, 0.0, 0.3542, 0.002739, 0.2424, 0.02064, 0.2455, 0.2009, 0.5008, 0.156, 0.5034, 0.1534, 0.4579, 0.1984, 0.4553, 0.7034, 0.5008, 0.6984, 0.5011, 0.6958, 0.4556, 0.7008, 0.4553, 0.09203, 0.3382, 0.1099, 0.3351, 0.1042, 0.3807, 0.0863, 0.3838, 0.3506, 0.3336, 0.3685, 0.3306, 0.3628, 0.3761, 0.3449, 0.3792, 0.2219, 0.3299, 0.2668, 0.3324, 0.2643, 0.3778, 0.2193, 0.3753, 0.9508, 0.0, 0.9561, 0.0, 0.9561, 0.08773, 0.9508, 0.08773, 0.1099, 0.3351, 0.1196, 0.3335, 0.1138, 0.379, 0.1042, 0.3807, 0.4346, 0.7374, 0.4177, 0.7345, 0.4128, 0.5955, 0.4297, 0.5984, 1.0, 0.8682, 0.995, 0.8682, 0.995, 0.7293, 1.0, 0.7293, 0.05013, 0.7376, 0.03223, 0.7345, 0.02734, 0.5955, 0.04524, 0.5986, 0.3353, 0.7376, 0.3174, 0.7345, 0.3125, 0.5955, 0.3304, 0.5986, 0.6905, 0.735, 0.6852, 0.7353, 0.6775, 0.5965, 0.6828, 0.5962, 0.4669, 0.0989, 0.4838, 0.09599, 0.4789, 0.235, 0.462, 0.2379, 0.1365, 0.0989, 0.1534, 0.09599, 0.1485, 0.235, 0.1316, 0.2379, 0.05977, 0.7392, 0.05013, 0.7376, 0.04524, 0.5986, 0.05488, 0.6003, 0.07672, 0.7421, 0.05977, 0.7392, 0.05488, 0.6003, 0.07182, 0.6032, 0.214, 0.735, 0.169, 0.7375, 0.1613, 0.5988, 0.2063, 0.5962, 0.7164, 0.735, 0.7114, 0.7352, 0.7037, 0.5965, 0.7087, 0.5962, 0.1089, 0.1036, 0.1268, 0.1006, 0.122, 0.2395, 0.1041, 0.2426, 0.3676, 0.09907, 0.3855, 0.09599, 0.3806, 0.235, 0.3627, 0.238, 0.2349, 0.09599, 0.2799, 0.09853, 0.2721, 0.2372, 0.2272, 0.2347, 0.9992, 0.2343, 0.9939, 0.2343, 0.9939, 0.09539, 0.9992, 0.09539, 0.1268, 0.1006, 0.1365, 0.0989, 0.1316, 0.2379, 0.122, 0.2395, 0.4297, 0.5984, 0.4128, 0.5955, 0.4008, 0.4999, 0.4177, 0.5028, 1.0, 0.7293, 0.995, 0.7293, 0.995, 0.6339, 1.0, 0.6339, 0.3353, 0.4793, 0.3532, 0.4762, 0.356, 0.588, 0.3381, 0.5911, 0.3304, 0.5986, 0.3125, 0.5955, 0.3005, 0.4999, 0.3184, 0.503, 0.6828, 0.5962, 0.6775, 0.5965, 0.6722, 0.5011, 0.6774, 0.5008, 0.462, 0.2379, 0.4789, 0.235, 0.4669, 0.3306, 0.45, 0.3335, 0.1316, 0.2379, 0.1485, 0.235, 0.1365, 0.3306, 0.1196, 0.3335, 0.05488, 0.6003, 0.04524, 0.5986, 0.03321, 0.503, 0.04285, 0.5047, 0.04524, 0.5986, 0.02734, 0.5955, 0.01531, 0.4999, 0.03321, 0.503, 0.2063, 0.5962, 0.1613, 0.5988, 0.156, 0.5034, 0.2009, 0.5008, 0.7087, 0.5962, 0.7037, 0.5965, 0.6984, 0.5011, 0.7034, 0.5008, 0.1041, 0.2426, 0.122, 0.2395, 0.1099, 0.3351, 0.09203, 0.3382, 0.3627, 0.238, 0.3806, 0.235, 0.3685, 0.3306, 0.3506, 0.3336, 0.2272, 0.2347, 0.2721, 0.2372, 0.2668, 0.3324, 0.2219, 0.3299, 0.9992, 0.09539, 0.9939, 0.09539, 0.9939, 4.906e-07, 0.9992, 0.0, 0.122, 0.2395, 0.1316, 0.2379, 0.1196, 0.3335, 0.1099, 0.3351, 0.7008, 0.4553, 0.6958, 0.4556, 0.6982, 0.3555, 0.7032, 0.3552, 0.4346, 0.4792, 0.4516, 0.4762, 0.4543, 0.588, 0.4374, 0.5909, 0.03321, 0.503, 0.01531, 0.4999, 0.00958, 0.4544, 0.02748, 0.4574, 0.07672, 0.4839, 0.09462, 0.4808, 0.09736, 0.5926, 0.07946, 0.5957, 0.02754, 0.359, 0.0179, 0.3573, 0.02064, 0.2455, 0.03028, 0.2472, 0.09462, 0.4808, 0.1043, 0.4792, 0.107, 0.5909, 0.09736, 0.5926, 0.1043, 0.4792, 0.1212, 0.4762, 0.1239, 0.588, 0.107, 0.5909, 0.1138, 0.379, 0.1308, 0.3761, 0.1212, 0.4762, 0.1043, 0.4792, 0.4442, 0.379, 0.4612, 0.3761, 0.4516, 0.4762, 0.4346, 0.4792, 0.6749, 0.4553, 0.6696, 0.4556, 0.672, 0.3555, 0.6773, 0.3552, 0.3127, 0.4574, 0.2948, 0.4544, 0.2852, 0.3542, 0.3031, 0.3573, 0.02748, 0.4574, 0.00958, 0.4544, 0.0, 0.3542, 0.0179, 0.3573, 0.05406, 0.462, 0.03712, 0.4591, 0.02754, 0.359, 0.04448, 0.3619, 0.9687, 0.4566, 0.9737, 0.4571, 0.9713, 0.5571, 0.9664, 0.5566, 0.412, 0.4573, 0.395, 0.4544, 0.3855, 0.3542, 0.4024, 0.3572, 0.1984, 0.4553, 0.1534, 0.4579, 0.1558, 0.3577, 0.2008, 0.3552, 0.9668, 0.2122, 0.972, 0.2128, 0.974, 0.3278, 0.9687, 0.3273, 0.4374, 0.5909, 0.4543, 0.588, 0.4622, 0.7024, 0.4453, 0.7053, 0.709, 0.2431, 0.704, 0.2434, 0.7114, 0.1287, 0.7164, 0.1284, 0.2275, 0.5874, 0.2724, 0.5899, 0.2799, 0.7047, 0.2349, 0.7022, 0.03028, 0.2472, 0.02064, 0.2455, 0.02854, 0.1311, 0.03818, 0.1328, 0.02064, 0.2455, 0.002739, 0.2424, 0.01064, 0.128, 0.02854, 0.1311, 0.3381, 0.5911, 0.356, 0.588, 0.3639, 0.7024, 0.346, 0.7055, 0.7032, 0.3552, 0.6982, 0.3555, 0.704, 0.2434, 0.709, 0.2431, 0.4024, 0.3572, 0.3855, 0.3542, 0.3882, 0.2424, 0.4051, 0.2454, 0.2217, 0.4753, 0.2667, 0.4779, 0.2724, 0.5899, 0.2275, 0.5874, 0.9664, 0.5566, 0.9713, 0.5571, 0.9718, 0.6694, 0.9668, 0.6688, 0.6773, 0.3552, 0.672, 0.3555, 0.6778, 0.2434, 0.683, 0.2431, 0.2008, 0.3552, 0.1558, 0.3577, 0.1616, 0.2457, 0.2066, 0.2431, 0.9664, 0.1, 0.9716, 0.1006, 0.972, 0.2128, 0.9668, 0.2122, 0.3031, 0.3573, 0.2852, 0.3542, 0.2879, 0.2424, 0.3058, 0.2455, 0.04448, 0.3619, 0.02754, 0.359, 0.03028, 0.2472, 0.04722, 0.2501, 0.9687, 0.7839, 0.9737, 0.7844, 0.9729, 0.9131, 0.9679, 0.9126, 0.6905, 0.1284, 0.6852, 0.1287, 0.6906, 0.0002982, 0.6958, 0.0, 0.1053, 0.707, 0.1149, 0.7053, 0.1365, 0.8334, 0.1268, 0.835, 0.1149, 0.7053, 0.1318, 0.7024, 0.1534, 0.8305, 0.1365, 0.8334, 0.413, 0.131, 0.3961, 0.128, 0.4177, 0.0, 0.4346, 0.00291, 0.05512, 0.1357, 0.03818, 0.1328, 0.05977, 0.004729, 0.07672, 0.007639, 0.3137, 0.1311, 0.2958, 0.128, 0.3174, 0.0, 0.3353, 0.003074, 0.2066, 0.2431, 0.1616, 0.2457, 0.169, 0.131, 0.214, 0.1284, 0.3058, 0.2455, 0.2879, 0.2424, 0.2958, 0.128, 0.3137, 0.1311, 0.04722, 0.2501, 0.03028, 0.2472, 0.03818, 0.1328, 0.05512, 0.1357, 0.4051, 0.2454, 0.3882, 0.2424, 0.3961, 0.128, 0.413, 0.131, 0.107, 0.5909, 0.1239, 0.588, 0.1318, 0.7024, 0.1149, 0.7053, 0.09736, 0.5926, 0.107, 0.5909, 0.1149, 0.7053, 0.1053, 0.707, 0.683, 0.2431, 0.6778, 0.2434, 0.6852, 0.1287, 0.6905, 0.1284, 0.9668, 0.6688, 0.9718, 0.6694, 0.9737, 0.7844, 0.9687, 0.7839, 0.07946, 0.5957, 0.09736, 0.5926, 0.1053, 0.707, 0.08735, 0.7101, 0.5767, 0.8407, 0.5767, 0.8354, 0.5939, 0.8354, 0.5939, 0.8407, 0.5939, 0.7899, 0.5939, 0.7849, 0.6037, 0.7849, 0.6037, 0.7899, 0.6037, 0.8407, 0.6037, 0.8354, 0.6218, 0.8354, 0.6218, 0.8407, 0.6037, 0.7899, 0.6037, 0.7849, 0.6218, 0.7849, 0.6218, 0.7899, 0.5939, 0.8354, 0.5939, 0.7899, 0.6037, 0.7899, 0.6037, 0.8354, 0.5939, 0.8407, 0.5939, 0.8354, 0.6037, 0.8354, 0.6037, 0.8407, 0.5767, 0.7899, 0.5767, 0.7849, 0.5939, 0.7849, 0.5939, 0.7899, 0.08735, 0.7101, 0.1053, 0.707, 0.1268, 0.835, 0.1089, 0.8381, 0.346, 0.7055, 0.3639, 0.7024, 0.3855, 0.8305, 0.3676, 0.8336, 0.02854, 0.1311, 0.01064, 0.128, 0.03223, 0.0, 0.05013, 0.003074, 0.03818, 0.1328, 0.02854, 0.1311, 0.05013, 0.003074, 0.05977, 0.004729, 0.2349, 0.7022, 0.2799, 0.7047, 0.2852, 0.8334, 0.2402, 0.8308, 0.7164, 0.1284, 0.7114, 0.1287, 0.7167, 0.0002828, 0.7217, 0.0, 0.4453, 0.7053, 0.4622, 0.7024, 0.4838, 0.8305, 0.4669, 0.8334, 0.9687, 0.3273, 0.974, 0.3278, 0.9732, 0.4566, 0.9679, 0.456, 0.214, 0.1284, 0.169, 0.131, 0.1744, 0.002547, 0.2193, 0.0, 0.9614, 0.08773, 0.9664, 0.08773, 0.9664, 0.2684, 0.9614, 0.2684, 0.9508, 0.08773, 0.9561, 0.08773, 0.9561, 0.2684, 0.9508, 0.2684, 0.575, 0.6982, 0.5313, 0.6855, 0.5312, 0.6103, 0.5767, 0.6105, 0.5286, 0.6982, 0.4848, 0.6855, 0.4847, 0.6103, 0.5303, 0.6105, 0.5777, 0.01277, 0.6215, 0.0, 0.6232, 0.08775, 0.5776, 0.08794, 0.6242, 0.01277, 0.6679, 0.0, 0.6696, 0.08775, 0.6241, 0.08794, 0.9561, 0.0, 0.9614, 1.188e-06, 0.9614, 0.07517, 0.9561, 0.07517, 0.974, 0.0, 0.979, 1.085e-06, 0.979, 0.07517, 0.974, 0.07517, 0.9614, 0.2684, 0.9664, 0.2684, 0.9664, 0.4965, 0.9614, 0.4965, 0.9508, 0.2684, 0.9561, 0.2684, 0.9561, 0.4965, 0.9508, 0.4965, 0.5767, 0.6105, 0.5312, 0.6103, 0.5303, 0.4296, 0.5758, 0.4298, 0.5303, 0.6105, 0.4847, 0.6103, 0.4838, 0.4296, 0.5293, 0.4298, 0.5776, 0.08794, 0.6232, 0.08775, 0.6222, 0.2685, 0.5767, 0.2687, 0.6241, 0.08794, 0.6696, 0.08775, 0.6687, 0.2685, 0.6232, 0.2687, 0.9561, 0.07517, 0.9614, 0.07517, 0.9613, 0.2559, 0.9561, 0.2559, 0.974, 0.07517, 0.979, 0.07517, 0.979, 0.2559, 0.974, 0.2559, 0.9614, 0.4965, 0.9664, 0.4965, 0.9664, 0.6982, 0.9614, 0.6982, 0.9508, 0.4965, 0.9561, 0.4965, 0.9561, 0.6982, 0.9508, 0.6982, 0.5758, 0.4298, 0.5303, 0.4296, 0.5312, 0.2015, 0.5767, 0.2017, 0.5293, 0.4298, 0.4838, 0.4296, 0.4847, 0.2015, 0.5303, 0.2017, 0.5767, 0.2687, 0.6222, 0.2685, 0.6232, 0.4965, 0.5776, 0.4967, 0.6232, 0.2687, 0.6687, 0.2685, 0.6696, 0.4965, 0.6241, 0.4967, 0.9561, 0.2559, 0.9613, 0.2559, 0.9614, 0.4839, 0.9561, 0.4839, 0.974, 0.2559, 0.979, 0.2559, 0.979, 0.4839, 0.974, 0.4839, 0.6626, 0.6982, 0.6676, 0.6982, 0.6676, 0.7437, 0.6626, 0.7437, 0.5714, 0.6982, 0.5767, 0.6982, 0.5767, 0.7437, 0.5714, 0.7437, 0.5767, 0.2017, 0.5312, 0.2015, 0.5307, 0.0006063, 0.5762, 0.0, 0.5303, 0.2017, 0.4847, 0.2015, 0.4842, 0.0006063, 0.5297, 0.0, 0.5776, 0.4967, 0.6232, 0.4965, 0.6226, 0.6982, 0.5771, 0.6976, 0.6241, 0.4967, 0.6696, 0.4965, 0.6691, 0.6982, 0.6236, 0.6976, 0.9561, 0.4839, 0.9614, 0.4839, 0.9614, 0.6848, 0.9561, 0.6848, 0.974, 0.4839, 0.979, 0.4839, 0.979, 0.6848, 0.974, 0.6848])
me_cube_001.materials.append(mat_metalvert)
me_cube_001.use_remesh_preserve_volume = False
me_cube_001.use_remesh_preserve_attributes = False
me_cube_001.use_mirror_vertex_groups = False
me_cube_001.update()

# ---- objects
ob_point = bpy.data.objects.new('Point', light_point)
ob_planches_002 = bpy.data.objects.new('planches.002', me_cube_002)
ob_sun = bpy.data.objects.new('Sun', light_sun)
ob_structure = bpy.data.objects.new('Structure', me_cube_001)
ob_camera = bpy.data.objects.new('Camera', cam_camera)

# ---- transforms, parenting, visibility, modifiers, constraints
ob_point.location = (0.8969, -0.3983, 0.7504)
ob_point.hide_viewport = True
ob_point.lineart.crease_threshold = 0.0
ob_planches_002.location = (0.0, -0.4331, 0.8929)
ob_planches_002.rotation_euler = (1.653, -0.0, 0.0)
ob_planches_002.lineart.crease_threshold = 0.0
_m = ob_planches_002.modifiers.new('Bevel', 'BEVEL')
_m.width = 0.04
_m.width_pct = 0.04
_m.segments = 2
_m.limit_method = 'WEIGHT'
_m.spread = 0.0
ob_sun.location = (0.0, 0.0, 4.425)
ob_sun.rotation_euler = (6.296, -0.59, -2.39)
ob_sun.lineart.crease_threshold = 0.0
ob_structure.location = (0.0, 0.0, 0.0)
ob_structure.lineart.crease_threshold = 0.0
_m = ob_structure.modifiers.new('Mirror', 'MIRROR')
_m.use_clip = True
_m = ob_structure.modifiers.new('Subsurf', 'SUBSURF')
_m.uv_smooth = 'PRESERVE_CORNERS'
_m.quality = 1
_m.render_levels = 1
_m.show_only_control_edges = False
ob_camera.location = (1.079, 2.493, 1.834)
ob_camera.rotation_euler = (1.109, 0.01082, 2.776)
ob_camera.lock_rotations_4d = False
ob_camera.empty_display_type = 'ARROWS'
ob_camera.color = (0.0, 0.0, 0.0, 0.0)
ob_camera.display_type = 'WIRE'
ob_camera.lineart.crease_threshold = 0.0

# ---- collection membership
col_collection_1.objects.link(ob_point)
col_collection_1.objects.link(ob_planches_002)
col_collection_1.objects.link(ob_sun)
col_collection_1.objects.link(ob_structure)
col_collection_1.objects.link(ob_camera)

# ---- scene / render settings (as saved in the file)
scene.camera = ob_camera
scene.frame_start = 1; scene.frame_end = 250; scene.frame_set(0)
scene.render.engine = 'CYCLES'
scene.render.resolution_percentage = 50
scene.render.dither_intensity = 0.0
scene.render.use_border = True
scene.render.border_min_x = 0.122
scene.render.border_min_y = 0.02448
scene.render.border_max_x = 0.907
scene.render.border_max_y = 0.9652
scene.cycles.use_denoising = False
scene.cycles.samples = 60
scene.cycles.sampling_pattern = 'TABULATED_SOBOL'
scene.cycles.light_sampling_threshold = 0.0
scene.cycles.use_adaptive_sampling = False
scene.cycles.use_light_tree = False
scene.cycles.blur_glossy = 0.0
scene.cycles.volume_bounces = 1
scene.cycles.pixel_filter_type = 'GAUSSIAN'
scene.cycles.sample_clamp_indirect = 0.0
scene.view_settings.view_transform = 'Standard'
bpy.context.view_layer.update()
